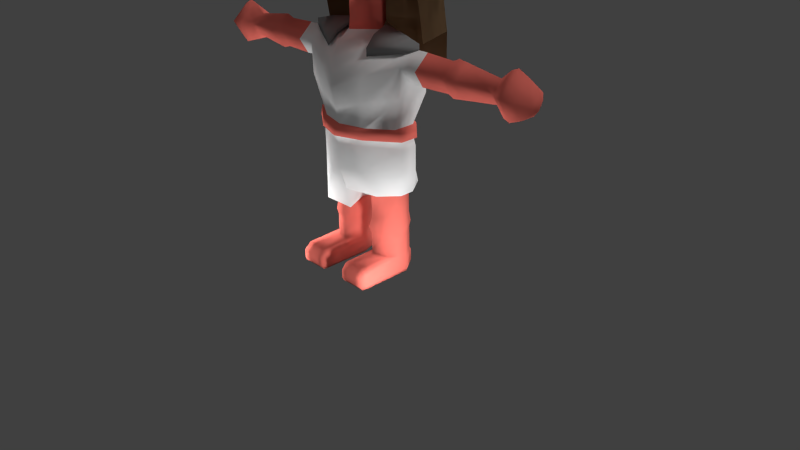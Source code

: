 # Source: Akina.blend  (saved by Blender 2.73.0; exported with 4.5.12 LTS)
import bpy
from mathutils import Matrix  # noqa: F401  (used for matrix-valued properties, if any)

bpy.ops.wm.read_factory_settings(use_empty=True)
scene = bpy.context.scene
scene.name = 'Scene'

# ---- collections
col_collection_1 = bpy.data.collections.new('Collection 1'); scene.collection.children.link(col_collection_1)

# ---- materials (node trees are filled in below, after node groups)
mat_material = bpy.data.materials.new('Material')
mat_material.alpha_threshold = 0.0
mat_material.use_transparent_shadow = False
mat_material.diffuse_color = (0.214, 0.214, 0.214, 1.0)
mat_material.roughness = 0.5
mat_material.line_color = (0.0, 0.0, 0.0, 1.0)
mat_material_002 = bpy.data.materials.new('Material.002')
mat_material_002.alpha_threshold = 0.0
mat_material_002.use_transparent_shadow = False
mat_material_002.diffuse_color = (0.1574, 0.09427, 0.04968, 1.0)
mat_material_002.roughness = 0.5
mat_material_001 = bpy.data.materials.new('Material.001')
mat_material_001.alpha_threshold = 0.0
mat_material_001.use_transparent_shadow = False
mat_material_001.diffuse_color = (0.8, 0.1648, 0.1304, 1.0)
mat_material_001.roughness = 0.5
mat_material_001.specular_intensity = 0.05858
mat_material_003 = bpy.data.materials.new('Material.003')
mat_material_003.alpha_threshold = 0.0
mat_material_003.use_transparent_shadow = False
mat_material_003.roughness = 0.5

# ---- material node trees

# ---- world
world_world = bpy.data.worlds.new('World'); scene.world = world_world
world_world.color = (0.05088, 0.05088, 0.05088)
world_world.use_sun_shadow = False
world_world.sun_shadow_jitter_overblur = 0.0
world_world.cycles.sampling_method = 'MANUAL'
world_world.cycles.sample_map_resolution = 256

# ---- cameras
cam_camera = bpy.data.cameras.new('Camera')
cam_camera.clip_end = 100.0
cam_camera.lens = 35.0
cam_camera.sensor_width = 32.0
cam_camera.sensor_height = 18.0
cam_camera.ortho_scale = 7.314
cam_camera.dof.focus_distance = 0.0
cam_camera.dof.aperture_fstop = 128.0

# ---- lights
light_lamp_008 = bpy.data.lights.new('Lamp.008', 'SUN')
light_lamp_008.transmission_factor = 0.0
light_lamp_008.cutoff_distance = 30.0
light_lamp_008.angle = 0.1993
light_lamp_008.energy = 1.0
light_lamp_008.shadow_buffer_clip_start = 1.001
light_lamp_008.shadow_soft_size = 0.1
light_lamp_008.shadow_cascade_max_distance = 1000.0
light_lamp_008.cycles.use_multiple_importance_sampling = False
light_lamp_007 = bpy.data.lights.new('Lamp.007', 'POINT')
light_lamp_007.transmission_factor = 0.0
light_lamp_007.cutoff_distance = 30.0
light_lamp_007.energy = 100.0
light_lamp_007.shadow_buffer_clip_start = 1.001
light_lamp_007.shadow_soft_size = 0.1
light_lamp_007.shadow_maximum_resolution = 0.006
light_lamp_007.use_absolute_resolution = True
light_lamp_007.cycles.use_multiple_importance_sampling = False
light_lamp_006 = bpy.data.lights.new('Lamp.006', 'POINT')
light_lamp_006.transmission_factor = 0.0
light_lamp_006.cutoff_distance = 30.0
light_lamp_006.energy = 100.0
light_lamp_006.shadow_buffer_clip_start = 1.001
light_lamp_006.shadow_soft_size = 0.1
light_lamp_006.shadow_maximum_resolution = 0.006
light_lamp_006.use_absolute_resolution = True
light_lamp_006.cycles.use_multiple_importance_sampling = False
light_lamp_005 = bpy.data.lights.new('Lamp.005', 'POINT')
light_lamp_005.transmission_factor = 0.0
light_lamp_005.cutoff_distance = 30.0
light_lamp_005.energy = 100.0
light_lamp_005.shadow_buffer_clip_start = 1.001
light_lamp_005.shadow_soft_size = 0.1
light_lamp_005.shadow_maximum_resolution = 0.006
light_lamp_005.use_absolute_resolution = True
light_lamp_005.cycles.use_multiple_importance_sampling = False
light_lamp_004 = bpy.data.lights.new('Lamp.004', 'POINT')
light_lamp_004.transmission_factor = 0.0
light_lamp_004.cutoff_distance = 30.0
light_lamp_004.energy = 100.0
light_lamp_004.shadow_buffer_clip_start = 1.001
light_lamp_004.shadow_soft_size = 0.1
light_lamp_004.shadow_maximum_resolution = 0.006
light_lamp_004.use_absolute_resolution = True
light_lamp_004.cycles.use_multiple_importance_sampling = False
light_lamp_003 = bpy.data.lights.new('Lamp.003', 'POINT')
light_lamp_003.transmission_factor = 0.0
light_lamp_003.cutoff_distance = 30.0
light_lamp_003.energy = 100.0
light_lamp_003.shadow_buffer_clip_start = 1.001
light_lamp_003.shadow_soft_size = 0.1
light_lamp_003.shadow_maximum_resolution = 0.006
light_lamp_003.use_absolute_resolution = True
light_lamp_003.cycles.use_multiple_importance_sampling = False
light_lamp_002 = bpy.data.lights.new('Lamp.002', 'POINT')
light_lamp_002.transmission_factor = 0.0
light_lamp_002.cutoff_distance = 30.0
light_lamp_002.energy = 100.0
light_lamp_002.shadow_buffer_clip_start = 1.001
light_lamp_002.shadow_soft_size = 0.1
light_lamp_002.shadow_maximum_resolution = 0.006
light_lamp_002.use_absolute_resolution = True
light_lamp_002.cycles.use_multiple_importance_sampling = False
light_lamp_001 = bpy.data.lights.new('Lamp.001', 'POINT')
light_lamp_001.transmission_factor = 0.0
light_lamp_001.cutoff_distance = 30.0
light_lamp_001.energy = 100.0
light_lamp_001.shadow_buffer_clip_start = 1.001
light_lamp_001.shadow_soft_size = 0.1
light_lamp_001.shadow_maximum_resolution = 0.006
light_lamp_001.use_absolute_resolution = True
light_lamp_001.cycles.use_multiple_importance_sampling = False
light_lamp = bpy.data.lights.new('Lamp', 'POINT')
light_lamp.transmission_factor = 0.0
light_lamp.cutoff_distance = 30.0
light_lamp.energy = 100.0
light_lamp.shadow_buffer_clip_start = 1.001
light_lamp.shadow_soft_size = 0.1
light_lamp.shadow_maximum_resolution = 0.006
light_lamp.use_absolute_resolution = True
light_lamp.cycles.use_multiple_importance_sampling = False

# ---- meshes
me_cube_002 = bpy.data.meshes.new('Cube.002')
me_cube_002.from_pydata([(0.3137, -0.004251, -1.262), (0.5858, -0.01664, -1.3), (0.8703, -0.02809, -1.375), (0.3137, -0.1849, -1.339), (0.3293, -0.313, -1.465), (0.3281, 0.2296, -1.441), (0.3137, 0.1129, -1.328), (-0.3137, -0.004251, -1.262), (-0.5858, -0.01664, -1.3), (-0.8703, -0.02809, -1.375), (-0.3137, -0.1849, -1.339), (-0.3293, -0.313, -1.465), (-0.3281, 0.2296, -1.441), (-0.3137, 0.1129, -1.328), (0.3137, -0.004251, -1.36), (0.5858, -0.01664, -1.397), (0.8703, -0.02809, -1.473), (0.3137, -0.1849, -1.436), (0.3293, -0.313, -1.562), (0.3281, 0.2296, -1.539), (0.3137, 0.1129, -1.425), (-0.3137, -0.004251, -1.36), (-0.5858, -0.01664, -1.397), (-0.8703, -0.02809, -1.473), (-0.3137, -0.1849, -1.436), (-0.3293, -0.313, -1.562), (-0.3281, 0.2296, -1.539), (-0.3137, 0.1129, -1.425)], [], [(0, 1, 6), (6, 1, 2, 5), (1, 3, 4, 2), (1, 0, 3), (7, 13, 8), (13, 12, 9, 8), (8, 9, 11, 10), (8, 10, 7), (14, 20, 15), (20, 19, 16, 15), (15, 16, 18, 17), (15, 17, 14), (21, 22, 27), (27, 22, 23, 26), (22, 24, 25, 23), (22, 21, 24), (13, 27, 26, 12), (7, 21, 27, 13), (12, 26, 23, 9), (10, 24, 21, 7), (11, 25, 24, 10), (9, 23, 25, 11), (5, 19, 20, 6), (6, 20, 14, 0), (2, 16, 19, 5), (0, 14, 17, 3), (3, 17, 18, 4), (4, 18, 16, 2)])
me_cube_002.polygons.foreach_set('use_smooth', [True] * 28)
_uv = me_cube_002.uv_layers.new(name='Mapa UV')
_uv.uv.foreach_set('vector', [0.5278, 0.6954, 0.5705, 0.7112, 0.5203, 0.717, 0.5203, 0.717, 0.5705, 0.7112, 0.5988, 0.7194, 0.5154, 0.7438, 0.591, 0.6591, 0.5393, 0.6442, 0.5361, 0.6148, 0.6191, 0.6493, 0.591, 0.6591, 0.5482, 0.6761, 0.5393, 0.6442, 0.3844, 0.6954, 0.3919, 0.717, 0.3417, 0.7112, 0.3919, 0.717, 0.3969, 0.7438, 0.3134, 0.7194, 0.3417, 0.7112, 0.3704, 0.6591, 0.3422, 0.6493, 0.4252, 0.6148, 0.422, 0.6442, 0.3704, 0.6591, 0.422, 0.6442, 0.4131, 0.6761, 0.5278, 0.6954, 0.5203, 0.717, 0.5705, 0.7112, 0.5203, 0.717, 0.5154, 0.7438, 0.5988, 0.7194, 0.5705, 0.7112, 0.591, 0.6591, 0.6191, 0.6493, 0.5361, 0.6148, 0.5393, 0.6442, 0.591, 0.6591, 0.5393, 0.6442, 0.5482, 0.6761, 0.3844, 0.6954, 0.3417, 0.7112, 0.3919, 0.717, 0.3919, 0.717, 0.3417, 0.7112, 0.3134, 0.7194, 0.3969, 0.7438, 0.3704, 0.6591, 0.422, 0.6442, 0.4252, 0.6148, 0.3422, 0.6493, 0.3704, 0.6591, 0.4131, 0.6761, 0.422, 0.6442, 0.3919, 0.717, 0.3919, 0.717, 0.3969, 0.7438, 0.3969, 0.7438, 0.3844, 0.6954, 0.3844, 0.6954, 0.3919, 0.717, 0.3919, 0.717, 0.3969, 0.7438, 0.3969, 0.7438, 0.3134, 0.7194, 0.3134, 0.7194, 0.422, 0.6442, 0.422, 0.6442, 0.4131, 0.6761, 0.4131, 0.6761, 0.4252, 0.6148, 0.4252, 0.6148, 0.422, 0.6442, 0.422, 0.6442, 0.3422, 0.6493, 0.3422, 0.6493, 0.4252, 0.6148, 0.4252, 0.6148, 0.5154, 0.7438, 0.5154, 0.7438, 0.5203, 0.717, 0.5203, 0.717, 0.5203, 0.717, 0.5203, 0.717, 0.5278, 0.6954, 0.5278, 0.6954, 0.5988, 0.7194, 0.5988, 0.7194, 0.5154, 0.7438, 0.5154, 0.7438, 0.5482, 0.6761, 0.5482, 0.6761, 0.5393, 0.6442, 0.5393, 0.6442, 0.5393, 0.6442, 0.5393, 0.6442, 0.5361, 0.6148, 0.5361, 0.6148, 0.5361, 0.6148, 0.5361, 0.6148, 0.6191, 0.6493, 0.6191, 0.6493])
me_cube_002.materials.append(mat_material)
me_cube_002.use_remesh_preserve_volume = False
me_cube_002.use_remesh_preserve_attributes = False
me_cube_002.use_mirror_x = True
me_cube_002.update()
me_cube_001 = bpy.data.meshes.new('Cube.001')
me_cube_001.from_pydata([(1.0, -2.98e-07, 0.0), (0.75, -5.96e-08, -0.75), (0.75, 0.75, 0.0), (0.75, -0.75, 0.0), (0.75, -4.023e-07, 0.75), (0.5556, 0.5556, -0.5556), (0.5556, 0.5556, 0.5556), (0.5556, -0.5556, 0.5556), (0.0, -1.788e-07, 1.0), (-1.0, -2.98e-07, 0.0), (0.0, 1.0, 0.0), (-0.75, -5.96e-08, -0.75), (0.0, 0.75, -0.75), (-0.75, 0.75, 0.0), (-0.75, -0.75, 0.0), (-0.75, -4.023e-07, 0.75), (0.0, 0.75, 0.75), (0.0, -0.75, 0.75), (-0.5556, 0.5556, -0.5556), (-0.5556, 0.5556, 0.5556), (-0.5556, -0.5556, 0.5556), (1.06, -0.008125, -0.008125), (0.7947, -0.008125, -0.7204), (0.7947, 0.7866, -0.008125), (0.7947, -0.8029, -0.008125), (0.7947, -0.008125, 0.7866), (0.5887, 0.5806, -0.7204), (0.5887, 0.5806, 0.5806), (0.5887, -0.5968, 0.5806), (-1.016e-09, -0.008125, 1.052), (-1.06, -0.008125, -0.008125), (-1.016e-09, 1.052, -0.008125), (-0.7947, -0.008125, -0.7204), (0.0, 0.7866, -0.7204), (-0.7947, 0.7866, -0.008125), (-0.7947, -0.8029, -0.008125), (-0.7947, -0.008125, 0.7866), (-1.016e-09, 0.7866, 0.7866), (-1.016e-09, -0.8029, 0.7866), (-0.5887, 0.5806, -0.7204), (-0.5887, 0.5806, 0.5806), (-0.5887, -0.5968, 0.5806), (0.4775, -0.9683, -0.2116), (0.4085, -0.7623, 0.2634), (-0.4775, -0.9683, -0.2116), (-1.016e-09, -0.9683, 0.4694), (-0.4085, -0.7623, 0.2634), (0.9651, -0.1984, -0.8249), (0.7002, -0.6126, -0.8249), (-0.9651, -0.1984, -0.8249), (-0.7002, -0.6126, -0.8249), (0.7947, 0.1038, -1.415), (0.5887, 0.6925, -1.415), (-0.7947, 0.1038, -1.415), (0.0, 0.8985, -1.415), (-0.5887, 0.6925, -1.415), (0.5887, 0.6925, -2.147), (0.0, 0.8985, -2.147), (-0.5887, 0.6925, -2.147), (1.06, -0.008125, -0.008125), (0.7947, -0.008125, -0.7204), (0.7947, -0.8029, -0.008125), (0.5887, 0.5806, -0.7204), (-1.06, -0.008125, -0.008125), (-0.7947, -0.008125, -0.7204), (0.0, 0.7866, -0.7204), (-0.7947, -0.8029, -0.008125), (-0.5887, 0.5806, -0.7204), (0.9651, -0.1984, -0.8249), (0.7002, -0.6126, -0.8249), (-0.9651, -0.1984, -0.8249), (-0.7002, -0.6126, -0.8249), (0.7947, 0.1038, -1.415), (0.5887, 0.6925, -1.415), (-0.7947, 0.1038, -1.415), (0.0, 0.8985, -1.415), (-0.5887, 0.6925, -1.415), (0.5887, 0.6925, -2.147), (0.0, 0.8985, -2.147), (-0.5887, 0.6925, -2.147)], [], [(8, 16, 6, 4), (8, 4, 7, 17), (0, 2, 5, 1), (0, 4, 6, 2), (0, 3, 7, 4), (10, 2, 6, 16), (10, 12, 5, 2), (8, 15, 19, 16), (8, 17, 20, 15), (9, 11, 18, 13), (9, 13, 19, 15), (9, 15, 20, 14), (10, 16, 19, 13), (10, 13, 18, 12), (29, 25, 27, 37), (29, 38, 28, 25), (21, 22, 26, 23), (21, 23, 27, 25), (21, 25, 28, 24), (31, 37, 27, 23), (31, 23, 26, 33), (29, 37, 40, 36), (29, 36, 41, 38), (30, 34, 39, 32), (30, 36, 40, 34), (30, 35, 41, 36), (31, 34, 40, 37), (31, 33, 39, 34), (20, 17, 38, 41), (14, 20, 41, 35), (12, 18, 39, 33), (18, 11, 32, 39), (11, 9, 30, 32), (9, 14, 35, 30), (17, 7, 28, 38), (7, 3, 24, 28), (5, 12, 33, 26), (1, 5, 26, 22), (0, 1, 22, 21), (3, 0, 21, 24), (41, 46, 45, 38), (35, 44, 46, 41), (38, 45, 43, 28), (28, 43, 42, 24), (30, 35, 50, 49), (24, 21, 47, 48), (33, 39, 55, 54), (39, 32, 53, 55), (26, 33, 54, 52), (22, 26, 52, 51), (54, 55, 58, 57), (52, 54, 57, 56), (63, 70, 71, 66), (61, 69, 68, 59), (65, 75, 76, 67), (67, 76, 74, 64), (62, 73, 75, 65), (60, 72, 73, 62), (75, 78, 79, 76), (73, 77, 78, 75)])
me_cube_001.polygons.foreach_set('use_smooth', [True] * 60)
me_cube_001.polygons.foreach_set('material_index', [1, 1, 1, 1, 1, 1, 1, 1, 1, 1, 1, 1, 1, 1, 1, 1, 1, 1, 1, 1, 1, 1, 1, 1, 1, 1, 1, 1, 1, 1, 1, 1, 1, 1, 1, 1, 1, 1, 1, 1, 1, 1, 1, 1, 1, 1, 1, 1, 1, 1, 1, 1, 1, 1, 1, 1, 1, 1, 1, 1])
_uv = me_cube_001.uv_layers.new(name='Mapa UV')
_uv.uv.foreach_set('vector', [0.2813, 0.7875, 0.2813, 0.7173, 0.3344, 0.7173, 0.3589, 0.7718, 0.2813, 0.7875, 0.3589, 0.7718, 0.3847, 0.8605, 0.2813, 0.8969, 0.4574, 0.7173, 0.3589, 0.6627, 0.3847, 0.5741, 0.4947, 0.5816, 0.4574, 0.7173, 0.3589, 0.7718, 0.3344, 0.7173, 0.3589, 0.6627, 0.4574, 0.7173, 0.4947, 0.8529, 0.3847, 0.8605, 0.3589, 0.7718, 0.2813, 0.6471, 0.3589, 0.6627, 0.3344, 0.7173, 0.2813, 0.7173, 0.2813, 0.6471, 0.2813, 0.5376, 0.3847, 0.5741, 0.3589, 0.6627, 0.2813, 0.7875, 0.2036, 0.7718, 0.2281, 0.7173, 0.2813, 0.7173, 0.2813, 0.7875, 0.2813, 0.8969, 0.1778, 0.8605, 0.2036, 0.7718, 0.1051, 0.7173, 0.0678, 0.5816, 0.1778, 0.5741, 0.2036, 0.6627, 0.1051, 0.7173, 0.2036, 0.6627, 0.2281, 0.7173, 0.2036, 0.7718, 0.1051, 0.7173, 0.2036, 0.7718, 0.1778, 0.8605, 0.0678, 0.8529, 0.2813, 0.6471, 0.2813, 0.7173, 0.2281, 0.7173, 0.2036, 0.6627, 0.2813, 0.6471, 0.2036, 0.6627, 0.1778, 0.5741, 0.2813, 0.5376, 0.2986, 0.1542, 0.4066, 0.1799, 0.3693, 0.2548, 0.2956, 0.2521, 0.2986, 0.1542, 0.3034, 0.0002371, 0.4476, 0.0564, 0.4066, 0.1799, 0.5423, 0.2627, 0.5703, 0.4392, 0.4291, 0.4787, 0.3995, 0.3324, 0.5423, 0.2627, 0.3995, 0.3324, 0.3693, 0.2548, 0.4066, 0.1799, 0.5423, 0.2627, 0.4066, 0.1799, 0.4476, 0.0564, 0.6026, 0.07331, 0.2927, 0.3472, 0.2956, 0.2521, 0.3693, 0.2548, 0.3995, 0.3324, 0.2927, 0.3472, 0.3995, 0.3324, 0.4291, 0.4787, 0.2886, 0.4803, 0.2986, 0.1542, 0.2956, 0.2521, 0.2219, 0.2503, 0.1893, 0.1733, 0.2986, 0.1542, 0.1893, 0.1733, 0.1559, 0.04742, 0.3034, 0.0002371, 0.0488, 0.2475, 0.187, 0.3259, 0.1484, 0.4701, 0.009938, 0.4219, 0.0488, 0.2475, 0.1893, 0.1733, 0.2219, 0.2503, 0.187, 0.3259, 0.0488, 0.2475, 0.0002371, 0.05475, 0.1559, 0.04742, 0.1893, 0.1733, 0.2927, 0.3472, 0.187, 0.3259, 0.2219, 0.2503, 0.2956, 0.2521, 0.2927, 0.3472, 0.2886, 0.4803, 0.1484, 0.4701, 0.187, 0.3259, 0.7041, 0.06027, 0.8014, 0.1075, 0.8014, 0.1187, 0.6983, 0.06867, 0.6142, 0.0002371, 0.7041, 0.06027, 0.6983, 0.06867, 0.6031, 0.005055, 0.7734, 0.9253, 0.6766, 0.9735, 0.6683, 0.945, 0.7734, 0.9171, 0.6766, 0.9735, 0.5686, 0.9789, 0.5627, 0.9715, 0.6683, 0.945, 0.0002371, 0.4302, 0.03452, 0.2475, 0.0488, 0.2475, 0.009938, 0.4219, 0.7472, 0.4219, 0.6093, 0.4219, 0.6031, 0.4115, 0.7492, 0.4115, 0.8014, 0.1075, 0.8987, 0.06027, 0.9045, 0.06867, 0.8014, 0.1187, 0.8987, 0.06027, 0.9886, 0.0002372, 0.9998, 0.005055, 0.9045, 0.06867, 0.8702, 0.9735, 0.7734, 0.9253, 0.7734, 0.9171, 0.8785, 0.945, 0.9781, 0.9789, 0.8702, 0.9735, 0.8785, 0.945, 0.984, 0.9715, 0.5565, 0.2636, 0.5795, 0.448, 0.5703, 0.4392, 0.5423, 0.2627, 0.6093, 0.4224, 0.7472, 0.4224, 0.7492, 0.4328, 0.6031, 0.4328, 0.6065, 0.763, 0.6341, 0.8272, 0.7203, 0.812, 0.7203, 0.7496, 0.5627, 0.8689, 0.6164, 0.9166, 0.6341, 0.8272, 0.6065, 0.763, 0.7203, 0.7496, 0.7203, 0.812, 0.8065, 0.8272, 0.8341, 0.763, 0.8341, 0.763, 0.8065, 0.8272, 0.8241, 0.9166, 0.8778, 0.8689, 0.7492, 0.2644, 0.6031, 0.2644, 0.6268, 0.1191, 0.7125, 0.1219, 0.7483, 0.2649, 0.7483, 0.411, 0.6058, 0.3743, 0.6031, 0.2886, 0.7798, 0.729, 0.6708, 0.7336, 0.672, 0.6105, 0.7799, 0.6074, 0.6708, 0.7336, 0.5627, 0.749, 0.564, 0.6259, 0.672, 0.6105, 0.8888, 0.7337, 0.7798, 0.729, 0.7799, 0.6074, 0.8876, 0.6107, 0.9968, 0.7491, 0.8888, 0.7337, 0.8876, 0.6107, 0.9956, 0.626, 0.7799, 0.6074, 0.672, 0.6105, 0.6699, 0.4826, 0.7789, 0.4808, 0.8876, 0.6107, 0.7799, 0.6074, 0.7789, 0.4808, 0.8893, 0.4814, 0.7492, 0.2644, 0.7125, 0.1219, 0.6268, 0.1191, 0.6031, 0.2644, 0.7483, 0.2649, 0.6031, 0.2886, 0.6058, 0.3743, 0.7483, 0.411, 0.7798, 0.729, 0.7799, 0.6074, 0.672, 0.6105, 0.6708, 0.7336, 0.6708, 0.7336, 0.672, 0.6105, 0.564, 0.6259, 0.5627, 0.749, 0.8888, 0.7337, 0.8876, 0.6107, 0.7799, 0.6074, 0.7798, 0.729, 0.9968, 0.7491, 0.9956, 0.626, 0.8876, 0.6107, 0.8888, 0.7337, 0.7799, 0.6074, 0.7789, 0.4808, 0.6699, 0.4826, 0.672, 0.6105, 0.8876, 0.6107, 0.8893, 0.4814, 0.7789, 0.4808, 0.7799, 0.6074])
me_cube_001.materials.append(mat_material)
me_cube_001.materials.append(mat_material_002)
me_cube_001.use_remesh_preserve_volume = False
me_cube_001.use_remesh_preserve_attributes = False
me_cube_001.use_mirror_x = True
me_cube_001.update()
me_cube = bpy.data.meshes.new('Cube')
me_cube.from_pydata([(1.0, -2.98e-07, 0.0), (0.75, -5.96e-08, -0.75), (0.75, 0.75, 0.0), (0.75, -0.75, 0.0), (0.75, -4.023e-07, 0.75), (0.5556, 0.5556, -0.5556), (0.5556, -0.5556, -0.5556), (0.5556, 0.5556, 0.5556), (0.5556, -0.5556, 0.5556), (0.247, 6.033e-08, -0.9177), (0.247, 6.033e-08, -1.09), (0.247, 6.033e-08, -1.18), (0.247, 6.033e-08, -1.329), (0.3137, -0.004251, -1.394), (0.5858, -0.01664, -1.432), (0.7674, -0.02809, -1.444), (0.7674, -0.2226, -1.62), (0.7674, 0.1768, -1.62), (0.8829, -0.2226, -1.62), (0.7674, 0.1768, -1.982), (0.6243, -0.07688, -2.38), (0.6207, 0.1126, -2.38), (0.6241, -0.1728, -2.38), (0.7557, -0.2247, -1.987), (0.6243, 0.01106, -2.38), (0.8829, -0.02809, -1.444), (0.766, -0.1113, -1.792), (0.7925, 0.06588, -1.813), (0.8829, 0.1768, -1.62), (0.8838, -0.1011, -1.805), (0.8829, 0.06588, -1.812), (0.9989, -0.2226, -1.62), (0.9989, -0.02809, -1.444), (0.9989, 0.1768, -1.62), (0.9989, -0.104, -1.812), (0.9989, 0.06588, -1.812), (1.38, -0.2088, -1.623), (1.38, -0.0277, -1.459), (1.38, 0.1631, -1.623), (1.38, -0.09839, -1.802), (1.38, 0.05981, -1.802), (1.464, -0.2453, -1.615), (1.464, -0.02874, -1.42), (1.464, 0.1994, -1.615), (1.464, -0.1133, -1.83), (1.464, 0.07589, -1.83), (1.565, -0.2307, -1.618), (1.565, -0.02832, -1.435), (1.565, 0.1848, -1.618), (1.565, -0.1073, -1.819), (1.565, 0.06944, -1.819), (2.033, -0.1646, -1.632), (2.033, -0.02644, -1.507), (2.033, 0.1191, -1.632), (2.033, -0.08038, -1.769), (2.033, 0.04032, -1.769), (0.3137, -0.1849, -1.471), (0.3344, -0.4092, -1.788), (0.3259, -0.4309, -2.09), (0.3293, -0.313, -1.597), (0.3415, -0.3792, -2.38), (0.3374, 0.3117, -2.092), (0.3318, 0.3113, -1.771), (0.3281, 0.2296, -1.573), (0.3415, 0.2758, -2.38), (0.3137, 0.1129, -1.46), (0.6386, -0.1481, -2.508), (0.6387, 0.06378, -2.508), (0.3129, -0.386, -2.508), (0.3129, 0.3688, -2.508), (0.6937, -0.1377, -2.612), (0.6939, 0.08434, -2.612), (0.2957, -0.3868, -2.612), (0.2957, 0.4039, -2.612), (0.6937, -0.1377, -2.924), (0.6939, 0.08434, -2.924), (0.2957, -0.3868, -2.924), (0.2957, 0.4039, -2.924), (0.6506, -0.1165, -3.21), (0.6508, 0.07496, -3.21), (0.4605, -0.3313, -3.21), (0.4605, 0.3505, -3.21), (0.009969, 0.4166, -3.21), (0.261, -0.238, -3.21), (0.5525, -0.06, -3.21), (0.5526, 0.04924, -3.21), (0.4441, -0.1826, -3.21), (0.4441, 0.2065, -3.21), (0.261, 0.2442, -3.21), (0.261, -0.238, -3.581), (0.5525, -0.06, -3.581), (0.5526, 0.04924, -3.581), (0.4441, -0.1826, -3.581), (0.4441, 0.2065, -3.581), (0.261, 0.2442, -3.581), (0.1813, 0.009641, -3.581), (0.2395, -0.2718, -3.708), (0.57, -0.07004, -3.708), (0.5701, 0.05381, -3.708), (0.447, -0.209, -3.708), (0.447, 0.2321, -3.708), (0.2395, 0.2749, -3.708), (0.1491, 0.008916, -3.708), (0.2579, -0.2429, -3.784), (0.5551, -0.06145, -3.784), (0.5552, 0.0499, -3.784), (0.4445, -0.1864, -3.784), (0.4445, 0.2102, -3.784), (0.2579, 0.2486, -3.784), (0.1767, 0.009536, -3.784), (0.2579, -0.2429, -4.073), (0.5551, -0.06145, -4.073), (0.5552, 0.0499, -4.073), (0.4445, -0.1864, -4.073), (0.4445, 0.2102, -4.073), (0.2579, 0.2486, -4.073), (0.1767, 0.009536, -4.073), (2.162, -0.277, -1.619), (2.162, -0.02964, -1.396), (2.162, 0.2309, -1.619), (2.162, -0.1262, -1.865), (2.162, 0.08987, -1.865), (2.25, -0.3127, -1.612), (2.25, -0.03065, -1.358), (2.25, 0.2664, -1.612), (2.25, -0.1407, -1.891), (2.25, 0.1056, -1.891), (2.38, -0.2504, -1.625), (2.38, -0.02888, -1.425), (2.38, 0.2044, -1.625), (2.38, -0.1153, -1.845), (2.38, 0.07813, -1.845), (2.484, -0.1198, -1.652), (2.484, -0.02517, -1.567), (2.484, 0.0745, -1.652), (2.484, -0.0621, -1.746), (2.484, 0.02055, -1.746), (0.5635, -0.05751, -4.116), (0.5636, 0.0622, -4.116), (0.4446, 0.2345, -4.116), (0.2441, 0.2758, -4.116), (0.1567, 0.0188, -4.116), (0.5635, -0.05751, -4.272), (0.5636, 0.0622, -4.272), (0.4446, 0.2345, -4.272), (0.2441, 0.2758, -4.272), (0.1567, 0.0188, -4.272), (0.5487, -0.05343, -4.318), (0.5488, 0.05164, -4.318), (0.4444, 0.2029, -4.318), (0.2683, 0.2392, -4.318), (0.1916, 0.01355, -4.318), (0.2699, -0.5979, -4.073), (0.4342, -0.5979, -4.073), (0.2699, -0.6891, -4.151), (0.4342, -0.6891, -4.151), (0.2699, -0.6891, -4.272), (0.5316, -0.6891, -4.272), (0.4342, -0.6891, -4.272), (0.2699, -0.6572, -4.318), (0.4342, -0.6572, -4.318), (0.5635, -0.5979, -4.116), (0.5635, -0.5979, -4.272), (0.5487, -0.5979, -4.318), (0.5316, -0.5979, -4.073), (0.5316, -0.6891, -4.151), (0.5316, -0.6572, -4.318), (0.1567, -0.5979, -4.116), (0.1567, -0.5979, -4.272), (0.1916, -0.5979, -4.318), (0.1984, -0.5979, -4.073), (0.1984, -0.6891, -4.151), (0.1984, -0.6891, -4.272), (0.1984, -0.6572, -4.318), (0.0, -0.2567, -1.087), (0.0, -1.788e-07, 1.0), (-1.0, -2.98e-07, 0.0), (0.0, -1.0, 0.0), (0.0, 1.0, 0.0), (-0.75, -5.96e-08, -0.75), (0.0, 0.75, -0.75), (-0.75, 0.75, 0.0), (0.0, -0.75, -0.75), (-0.75, -0.75, 0.0), (-0.75, -4.023e-07, 0.75), (0.0, 0.75, 0.75), (0.0, -0.75, 0.75), (-0.5556, 0.5556, -0.5556), (-0.5556, -0.5556, -0.5556), (-0.5556, 0.5556, 0.5556), (-0.5556, -0.5556, 0.5556), (0.0, -0.2567, -0.9144), (-0.247, 6.033e-08, -0.9177), (0.0, 0.2883, -0.9039), (-0.247, 6.033e-08, -1.09), (0.0, 0.2883, -1.076), (0.0, -0.2567, -1.177), (-0.247, 6.033e-08, -1.18), (0.0, 0.2883, -1.166), (0.0, -0.2732, -1.319), (-0.247, 6.033e-08, -1.329), (0.0, 0.2883, -1.316), (0.0, -0.4302, -1.425), (-0.3137, -0.004251, -1.394), (0.0, 0.4214, -1.425), (0.0, -0.522, -1.584), (-0.5858, -0.01664, -1.432), (0.0, 0.4794, -1.569), (0.0, -0.5533, -1.768), (-0.7674, -0.02809, -1.444), (0.0, 0.4852, -1.758), (0.0, -0.5642, -1.948), (-0.7674, -0.2226, -1.62), (-0.7674, 0.1768, -1.62), (0.0, 0.4617, -1.97), (0.0, -0.5157, -2.191), (-0.8829, -0.2226, -1.62), (-0.7674, 0.1768, -1.982), (0.0, 0.4103, -2.176), (-1.353e-09, -0.4725, -2.38), (-0.6243, -0.07688, -2.38), (-0.6207, 0.1126, -2.38), (-1.353e-09, 0.3393, -2.38), (-0.6241, -0.1728, -2.38), (-0.7557, -0.2247, -1.987), (-0.6243, 0.01106, -2.38), (-0.8829, -0.02809, -1.444), (-0.766, -0.1113, -1.792), (-0.7925, 0.06588, -1.813), (-0.8829, 0.1768, -1.62), (-0.8838, -0.1011, -1.805), (-0.8829, 0.06588, -1.812), (-0.9989, -0.2226, -1.62), (-0.9989, -0.02809, -1.444), (-0.9989, 0.1768, -1.62), (-0.9989, -0.104, -1.812), (-0.9989, 0.06588, -1.812), (-1.38, -0.2088, -1.623), (-1.38, -0.0277, -1.459), (-1.38, 0.1631, -1.623), (-1.38, -0.09839, -1.802), (-1.38, 0.05981, -1.802), (-1.464, -0.2453, -1.615), (-1.464, -0.02874, -1.42), (-1.464, 0.1994, -1.615), (-1.464, -0.1133, -1.83), (-1.464, 0.07589, -1.83), (-1.565, -0.2307, -1.618), (-1.565, -0.02832, -1.435), (-1.565, 0.1848, -1.618), (-1.565, -0.1073, -1.819), (-1.565, 0.06944, -1.819), (-2.033, -0.1646, -1.632), (-2.033, -0.02644, -1.507), (-2.033, 0.1191, -1.632), (-2.033, -0.08038, -1.769), (-2.033, 0.04032, -1.769), (-0.3137, -0.1849, -1.471), (-0.3344, -0.4092, -1.788), (-0.3259, -0.4309, -2.09), (-0.3293, -0.313, -1.597), (-0.3415, -0.3792, -2.38), (-0.3374, 0.3117, -2.092), (-0.3318, 0.3113, -1.771), (-0.3281, 0.2296, -1.573), (-0.3415, 0.2758, -2.38), (-0.3137, 0.1129, -1.46), (0.0, -0.4935, -2.508), (0.0, 0.442, -2.508), (-0.6386, -0.1481, -2.508), (-0.6387, 0.06378, -2.508), (-0.3129, -0.386, -2.508), (-0.3129, 0.3688, -2.508), (0.0, -0.4994, -2.612), (0.0, 0.4806, -2.612), (-0.6937, -0.1377, -2.612), (-0.6939, 0.08434, -2.612), (-0.2957, -0.3868, -2.612), (-0.2957, 0.4039, -2.612), (0.0, -0.4994, -2.924), (-0.6937, -0.1377, -3.078), (-0.6939, 0.08434, -3.078), (-0.2957, -0.3868, -3.078), (-0.2957, 0.4039, -3.078), (-0.02974, -0.3263, -3.514), (0.0, 0.4806, -2.924), (-0.6506, -0.1165, -3.514), (-0.6508, 0.07496, -3.514), (-0.4605, -0.3313, -3.514), (-0.4605, 0.2836, -3.514), (-0.07003, 0.2697, -3.514), (-0.261, -0.238, -3.514), (-0.5525, -0.06, -3.514), (-0.5526, 0.04924, -3.514), (-0.4441, -0.1826, -3.514), (-0.4441, 0.2065, -3.514), (-0.261, 0.2442, -3.514), (-0.261, -0.238, -3.581), (-0.5525, -0.06, -3.581), (-0.5526, 0.04924, -3.581), (-0.4441, -0.1826, -3.581), (-0.4441, 0.2065, -3.581), (-0.261, 0.2442, -3.581), (-0.1813, 0.009641, -3.581), (-0.2395, -0.2718, -3.708), (-0.57, -0.07004, -3.708), (-0.5701, 0.05381, -3.708), (-0.447, -0.209, -3.708), (-0.447, 0.2321, -3.708), (-0.2395, 0.2749, -3.708), (-0.1491, 0.008916, -3.708), (-0.2579, -0.2429, -3.784), (-0.5551, -0.06145, -3.784), (-0.5552, 0.0499, -3.784), (-0.4445, -0.1864, -3.784), (-0.4445, 0.2102, -3.784), (-0.2579, 0.2486, -3.784), (-0.1767, 0.009536, -3.784), (-0.2579, -0.2429, -4.073), (-0.5551, -0.06145, -4.073), (-0.5552, 0.0499, -4.073), (-0.4445, -0.1864, -4.073), (-0.4445, 0.2102, -4.073), (-0.2579, 0.2486, -4.073), (-0.1767, 0.009536, -4.073), (-2.162, -0.277, -1.619), (-2.162, -0.02964, -1.396), (-2.162, 0.2309, -1.619), (-2.162, -0.1262, -1.865), (-2.162, 0.08987, -1.865), (-2.25, -0.3127, -1.612), (-2.25, -0.03065, -1.358), (-2.25, 0.2664, -1.612), (-2.25, -0.1407, -1.891), (-2.25, 0.1056, -1.891), (-2.38, -0.2504, -1.625), (-2.38, -0.02888, -1.425), (-2.38, 0.2044, -1.625), (-2.38, -0.1153, -1.845), (-2.38, 0.07813, -1.845), (-2.484, -0.1198, -1.652), (-2.484, -0.02517, -1.567), (-2.484, 0.0745, -1.652), (-2.484, -0.0621, -1.746), (-2.484, 0.02055, -1.746), (-0.5635, -0.05751, -4.116), (-0.5636, 0.0622, -4.116), (-0.4446, 0.2345, -4.116), (-0.2441, 0.2758, -4.116), (-0.1567, 0.0188, -4.116), (-0.5635, -0.05751, -4.272), (-0.5636, 0.0622, -4.272), (-0.4446, 0.2345, -4.272), (-0.2441, 0.2758, -4.272), (-0.1567, 0.0188, -4.272), (-0.5488, 0.001395, -4.318), (-0.5487, -0.05343, -4.318), (-0.5488, 0.05164, -4.318), (-0.4444, 0.2029, -4.318), (-0.2683, 0.2392, -4.318), (-0.1916, 0.01355, -4.318), (-0.2699, -0.5979, -4.073), (-0.4342, -0.5979, -4.073), (-0.2699, -0.6891, -4.151), (-0.4342, -0.6891, -4.151), (-0.2699, -0.6891, -4.272), (-0.5316, -0.6891, -4.272), (-0.4342, -0.6891, -4.272), (-0.2699, -0.6572, -4.318), (-0.4342, -0.6572, -4.318), (-0.5635, -0.5979, -4.116), (-0.5635, -0.5979, -4.272), (-0.5487, -0.5979, -4.318), (-0.5316, -0.5979, -4.073), (-0.5316, -0.6891, -4.151), (-0.5316, -0.6572, -4.318), (-0.1567, -0.5979, -4.116), (-0.1567, -0.5979, -4.272), (-0.1916, -0.5979, -4.318), (-0.1984, -0.5979, -4.073), (-0.1984, -0.6891, -4.151), (-0.1984, -0.6891, -4.272), (-0.1984, -0.6572, -4.318), (0.6726, -0.0805, -2.38), (0.6687, 0.1236, -2.38), (0.6724, -0.1839, -2.38), (0.6726, 0.01425, -2.38), (0.3679, -0.4063, -2.38), (0.3679, 0.2995, -2.38), (0.7244, -0.1633, -2.508), (0.7246, 0.0771, -2.508), (0.355, -0.4331, -2.508), (0.355, 0.4232, -2.508), (-2.672e-09, -0.5068, -2.38), (-0.6726, -0.0805, -2.38), (-0.6687, 0.1236, -2.38), (-2.672e-09, 0.3679, -2.38), (-0.6724, -0.1839, -2.38), (-0.6726, 0.01425, -2.38), (-0.3679, -0.4063, -2.38), (-0.3679, 0.2995, -2.38), (-2.672e-09, -0.5551, -2.508), (-2.672e-09, 0.5062, -2.508), (-0.7244, -0.1633, -2.508), (-0.7246, 0.0771, -2.508), (-0.355, -0.4331, -2.508), (-0.355, 0.4232, -2.508), (-0.1843, 0.009641, -3.514), (0.0292, -0.4284, -3.21), (0.1813, 0.009641, -3.21), (0.0, 0.04518, -3.078)], [], [(9, 191, 174, 10), (193, 9, 10, 195), (175, 4, 7, 185), (175, 186, 8, 4), (0, 1, 5, 2), (0, 2, 7, 4), (0, 4, 8, 3), (0, 3, 6, 1), (177, 182, 6, 3), (177, 3, 8, 186), (178, 185, 7, 2), (178, 2, 5, 180), (193, 180, 5, 1, 9), (9, 1, 6, 182, 191), (195, 10, 11, 198), (10, 174, 196, 11), (198, 11, 12, 201), (11, 196, 199, 12), (201, 12, 13, 204), (12, 199, 202, 13), (13, 14, 65), (13, 202, 205, 56), (65, 14, 15, 63), (56, 205, 208, 59), (59, 208, 211, 57), (63, 15, 17, 62), (62, 17, 19, 61), (26, 27, 30, 29), (61, 19, 21, 64), (23, 26, 16), (57, 211, 215, 58), (58, 215, 219, 60), (19, 17, 27), (27, 26, 20, 24), (26, 23, 22, 20), (19, 27, 24, 21), (27, 17, 28, 30), (16, 26, 29, 18), (17, 15, 25, 28), (15, 16, 18, 25), (25, 18, 31, 32), (28, 25, 32, 33), (18, 29, 34, 31), (30, 28, 33, 35), (29, 30, 35, 34), (32, 31, 36, 37), (33, 32, 37, 38), (31, 34, 39, 36), (35, 33, 38, 40), (34, 35, 40, 39), (37, 36, 41, 42), (38, 37, 42, 43), (36, 39, 44, 41), (40, 38, 43, 45), (39, 40, 45, 44), (42, 41, 46, 47), (43, 42, 47, 48), (41, 44, 49, 46), (45, 43, 48, 50), (44, 45, 50, 49), (47, 46, 51, 52), (48, 47, 52, 53), (46, 49, 54, 51), (50, 48, 53, 55), (49, 50, 55, 54), (14, 56, 59, 15), (16, 57, 58, 23), (15, 59, 57, 16), (23, 58, 60, 22), (14, 13, 56), (204, 13, 65, 207), (218, 61, 64, 222), (210, 63, 62, 214), (207, 65, 63, 210), (214, 62, 61, 218), (67, 71, 73, 69), (21, 24, 386, 384), (270, 269, 403, 404), (271, 267, 401, 405), (66, 67, 390, 389), (71, 75, 77, 73), (68, 267, 273, 72), (66, 68, 72, 70), (71, 70, 74, 75), (268, 69, 73, 274), (75, 79, 81, 77), (72, 273, 279, 76), (70, 72, 76, 74), (75, 74, 78, 79), (79, 85, 87, 81), (410, 82, 409), (74, 76, 80, 78), (79, 78, 84, 85), (274, 73, 77, 285), (285, 77, 81, 82), (82, 81, 87, 88), (85, 91, 93, 87), (285, 82, 410), (78, 80, 86, 84), (85, 84, 90, 91), (88, 87, 93, 94), (410, 409, 408), (91, 98, 100, 93), (86, 83, 89, 92), (84, 86, 92, 90), (91, 90, 97, 98), (82, 88, 409), (94, 93, 100, 101), (95, 94, 101, 102), (98, 105, 107, 100), (92, 89, 96, 99), (90, 92, 99, 97), (98, 97, 104, 105), (89, 95, 102, 96), (101, 100, 107, 108), (102, 101, 108, 109), (105, 112, 114, 107), (99, 96, 103, 106), (97, 99, 106, 104), (138, 137, 142, 143), (96, 102, 109, 103), (108, 107, 114, 115), (109, 108, 115, 116), (112, 138, 139, 114), (106, 103, 110, 113), (104, 106, 113, 111), (112, 111, 137, 138), (103, 109, 116, 110), (52, 51, 117, 118), (53, 52, 118, 119), (51, 54, 120, 117), (55, 53, 119, 121), (54, 55, 121, 120), (118, 117, 122, 123), (119, 118, 123, 124), (117, 120, 125, 122), (121, 119, 124, 126), (120, 121, 126, 125), (123, 122, 127, 128), (124, 123, 128, 129), (122, 125, 130, 127), (126, 124, 129, 131), (125, 126, 131, 130), (128, 127, 132, 133), (129, 128, 133, 134), (127, 130, 135, 132), (131, 129, 134, 136), (130, 131, 136, 135), (136, 134, 133, 132, 135), (115, 114, 139, 140), (116, 115, 140, 141), (138, 143, 144, 139), (267, 68, 391, 401), (223, 220, 394, 397), (140, 139, 144, 145), (141, 140, 145, 146), (143, 148, 149, 144), (143, 142, 147, 148), (24, 20, 383, 386), (145, 144, 149, 150), (146, 145, 150, 151), (149, 148, 147, 150), (105, 104, 111, 112), (268, 272, 406, 402), (113, 110, 152, 153), (163, 166, 160, 159, 173, 169), (166, 163, 162, 157), (153, 152, 154, 155), (169, 151, 147, 163), (172, 168, 169, 173), (155, 154, 156, 158), (171, 167, 168, 172), (170, 116, 141, 167), (158, 156, 159, 160), (170, 167, 171), (147, 142, 162, 163), (142, 137, 161, 162), (146, 151, 169, 168), (141, 146, 168, 167), (111, 113, 153, 164), (110, 116, 170, 152), (164, 153, 155, 165), (152, 170, 171, 154), (165, 155, 158, 157), (154, 171, 172, 156), (157, 158, 160, 166), (156, 172, 173, 159), (165, 161, 164), (165, 157, 162, 161), (161, 137, 111, 164), (151, 150, 147), (20, 22, 385, 383), (261, 223, 397, 399), (192, 194, 174, 191), (193, 195, 194, 192), (175, 185, 189, 184), (175, 184, 190, 186), (176, 181, 187, 179), (176, 184, 189, 181), (176, 183, 190, 184), (176, 179, 188, 183), (177, 183, 188, 182), (177, 186, 190, 183), (178, 181, 189, 185), (178, 180, 187, 181), (193, 192, 179, 187, 180), (192, 191, 182, 188, 179), (195, 198, 197, 194), (194, 197, 196, 174), (198, 201, 200, 197), (197, 200, 199, 196), (201, 204, 203, 200), (200, 203, 202, 199), (203, 266, 206), (203, 257, 205, 202), (266, 264, 209, 206), (257, 260, 208, 205), (260, 258, 211, 208), (264, 263, 213, 209), (263, 262, 217, 213), (227, 230, 231, 228), (262, 265, 221, 217), (224, 212, 227), (258, 259, 215, 211), (259, 261, 219, 215), (217, 228, 213), (228, 225, 220, 227), (227, 220, 223, 224), (217, 221, 225, 228), (228, 231, 229, 213), (212, 216, 230, 227), (213, 229, 226, 209), (209, 226, 216, 212), (226, 233, 232, 216), (229, 234, 233, 226), (216, 232, 235, 230), (231, 236, 234, 229), (230, 235, 236, 231), (233, 238, 237, 232), (234, 239, 238, 233), (232, 237, 240, 235), (236, 241, 239, 234), (235, 240, 241, 236), (238, 243, 242, 237), (239, 244, 243, 238), (237, 242, 245, 240), (241, 246, 244, 239), (240, 245, 246, 241), (243, 248, 247, 242), (244, 249, 248, 243), (242, 247, 250, 245), (246, 251, 249, 244), (245, 250, 251, 246), (248, 253, 252, 247), (249, 254, 253, 248), (247, 252, 255, 250), (251, 256, 254, 249), (250, 255, 256, 251), (206, 209, 260, 257), (212, 224, 259, 258), (209, 212, 258, 260), (224, 223, 261, 259), (206, 257, 203), (204, 207, 266, 203), (218, 222, 265, 262), (210, 214, 263, 264), (207, 210, 264, 266), (214, 218, 262, 263), (276, 270, 272, 278), (269, 271, 405, 403), (69, 268, 402, 392), (270, 276, 275, 269), (221, 265, 400, 395), (281, 276, 278, 283), (271, 277, 273, 267), (269, 275, 277, 271), (276, 281, 280, 275), (268, 274, 278, 272), (287, 281, 283, 289), (277, 282, 279, 273), (275, 280, 282, 277), (281, 287, 286, 280), (293, 287, 289, 295), (282, 288, 284, 279), (280, 286, 288, 282), (287, 293, 292, 286), (274, 285, 283, 278), (285, 290, 289, 283), (290, 296, 295, 289), (299, 293, 295, 301), (288, 294, 291, 284), (286, 292, 294, 288), (293, 299, 298, 292), (296, 302, 301, 295), (80, 408, 83, 86), (306, 299, 301, 308), (294, 300, 297, 291), (292, 298, 300, 294), (299, 306, 305, 298), (76, 279, 408, 80), (302, 309, 308, 301), (303, 310, 309, 302), (313, 306, 308, 315), (300, 307, 304, 297), (298, 305, 307, 300), (306, 313, 312, 305), (297, 304, 310, 303), (309, 316, 315, 308), (310, 317, 316, 309), (320, 313, 315, 322), (307, 314, 311, 304), (305, 312, 314, 307), (313, 320, 319, 312), (304, 311, 317, 310), (316, 323, 322, 315), (317, 324, 323, 316), (346, 320, 322, 347), (314, 321, 318, 311), (312, 319, 321, 314), (320, 346, 345, 319), (311, 318, 324, 317), (253, 326, 325, 252), (254, 327, 326, 253), (252, 325, 328, 255), (256, 329, 327, 254), (255, 328, 329, 256), (326, 331, 330, 325), (327, 332, 331, 326), (325, 330, 333, 328), (329, 334, 332, 327), (328, 333, 334, 329), (331, 336, 335, 330), (332, 337, 336, 331), (330, 335, 338, 333), (334, 339, 337, 332), (333, 338, 339, 334), (336, 341, 340, 335), (337, 342, 341, 336), (335, 340, 343, 338), (339, 344, 342, 337), (338, 343, 344, 339), (344, 343, 340, 341, 342), (323, 348, 347, 322), (324, 349, 348, 323), (351, 346, 347, 352), (346, 351, 350, 345), (272, 270, 404, 406), (348, 353, 352, 347), (349, 354, 353, 348), (357, 351, 352, 358), (351, 357, 355, 356, 350), (265, 222, 396, 400), (353, 359, 358, 352), (354, 360, 359, 353), (68, 66, 389, 391), (22, 60, 387, 385), (219, 261, 399, 393), (321, 362, 361, 318), (372, 378, 382, 368, 369, 375), (375, 366, 371, 372), (362, 364, 363, 361), (378, 372, 356, 360), (381, 382, 378, 377), (364, 367, 365, 363), (380, 381, 377, 376), (379, 376, 349, 324), (367, 369, 368, 365), (379, 380, 376), (356, 372, 371, 350), (350, 371, 370, 345), (354, 377, 378, 360), (349, 376, 377, 354), (319, 373, 362, 321), (318, 361, 379, 324), (373, 374, 364, 362), (361, 363, 380, 379), (374, 366, 367, 364), (363, 365, 381, 380), (366, 375, 369, 367), (365, 368, 382, 381), (374, 373, 370), (374, 370, 371, 366), (370, 373, 319, 345), (360, 356, 359), (359, 356, 355, 358), (355, 357, 358), (67, 66, 70, 71), (387, 393, 401, 391), (385, 387, 391, 389), (388, 384, 392), (396, 388, 392, 402), (386, 383, 390), (406, 404, 395), (392, 384, 390), (384, 386, 390), (383, 385, 389), (390, 383, 389), (399, 405, 401, 393), (397, 403, 405, 399), (396, 402, 406, 400), (404, 398, 395), (406, 395, 400), (404, 403, 394), (398, 404, 394), (403, 397, 394), (225, 221, 395, 398), (60, 219, 393, 387), (222, 64, 388, 396), (64, 21, 384, 388), (67, 69, 392, 390), (220, 225, 398, 394), (409, 88, 94, 95), (83, 409, 95, 89), (407, 303, 302, 296), (291, 297, 303, 407), (409, 83, 408), (408, 279, 410), (410, 279, 284), (410, 284, 407), (407, 284, 291), (410, 407, 290), (290, 407, 296), (410, 290, 285)])
me_cube.polygons.foreach_set('use_smooth', [True] * 423)
me_cube.polygons.foreach_set('material_index', [1, 1, 1, 1, 1, 1, 1, 1, 1, 1, 1, 1, 1, 1, 1, 1, 1, 1, 2, 2, 2, 2, 2, 2, 2, 2, 2, 2, 2, 2, 2, 2, 2, 2, 2, 2, 2, 2, 2, 2, 2, 2, 2, 2, 2, 1, 1, 1, 1, 1, 1, 1, 1, 1, 1, 1, 1, 1, 1, 1, 1, 1, 1, 1, 1, 2, 2, 2, 2, 2, 2, 2, 2, 2, 2, 2, 1, 1, 1, 1, 2, 2, 2, 2, 2, 2, 2, 2, 2, 2, 2, 2, 2, 2, 2, 2, 1, 2, 2, 1, 1, 2, 1, 1, 1, 1, 2, 1, 1, 1, 1, 1, 1, 1, 1, 1, 1, 1, 1, 1, 1, 1, 1, 1, 1, 1, 1, 1, 1, 1, 1, 1, 1, 1, 1, 1, 1, 1, 1, 1, 1, 1, 1, 1, 1, 1, 1, 1, 1, 1, 1, 1, 1, 1, 1, 1, 1, 1, 1, 1, 1, 1, 1, 1, 1, 1, 1, 1, 1, 1, 1, 1, 1, 1, 1, 1, 1, 1, 1, 1, 1, 1, 1, 1, 1, 1, 1, 1, 1, 1, 1, 1, 1, 1, 1, 1, 1, 1, 1, 1, 1, 1, 1, 1, 1, 1, 1, 1, 1, 1, 1, 2, 2, 2, 2, 2, 2, 2, 2, 2, 2, 2, 2, 2, 2, 2, 2, 2, 2, 2, 2, 2, 2, 2, 2, 2, 2, 2, 1, 1, 1, 1, 1, 1, 1, 1, 1, 1, 1, 1, 1, 1, 1, 1, 1, 1, 1, 1, 2, 2, 2, 2, 2, 2, 2, 2, 2, 2, 2, 1, 1, 2, 1, 2, 2, 2, 2, 2, 2, 2, 2, 2, 2, 2, 2, 2, 2, 2, 2, 1, 2, 2, 1, 1, 2, 1, 1, 1, 1, 2, 1, 1, 1, 1, 1, 1, 1, 1, 1, 1, 1, 1, 1, 1, 1, 1, 1, 1, 1, 1, 1, 1, 1, 1, 1, 1, 1, 1, 1, 1, 1, 1, 1, 1, 1, 1, 1, 1, 1, 1, 1, 1, 1, 1, 1, 1, 1, 1, 1, 1, 1, 1, 1, 1, 1, 1, 1, 1, 1, 1, 1, 1, 1, 1, 1, 1, 1, 1, 1, 1, 1, 1, 1, 1, 1, 1, 1, 1, 1, 1, 1, 1, 1, 1, 1, 1, 2, 1, 1, 1, 1, 1, 1, 1, 1, 1, 1, 1, 1, 1, 1, 1, 1, 1, 1, 1, 1, 1, 1, 1, 1, 1, 1, 1, 1, 2, 2, 2, 2, 2, 2, 2, 2])
_uv = me_cube.uv_layers.new(name='Mapa UV')
_uv.uv.foreach_set('vector', [0.05751, 0.9111, 0.1101, 0.9114, 0.1101, 0.9372, 0.05686, 0.9364, 0.002004, 0.9076, 0.05751, 0.9111, 0.05686, 0.9364, 0.001334, 0.9328, 0.5991, 0.462, 0.5148, 0.3352, 0.6191, 0.3029, 0.7124, 0.3602, 0.3925, 0.4321, 0.3925, 0.3241, 0.4833, 0.3149, 0.5148, 0.3352, 0.5273, 0.2123, 0.5161, 0.08846, 0.6199, 0.1228, 0.6246, 0.2127, 0.5273, 0.2123, 0.6246, 0.2127, 0.6191, 0.3029, 0.5148, 0.3352, 0.5273, 0.2123, 0.5148, 0.3352, 0.4833, 0.3149, 0.4876, 0.2254, 0.5273, 0.2123, 0.4876, 0.2254, 0.4834, 0.1361, 0.5161, 0.08846, 0.3925, 0.2251, 0.3925, 0.1242, 0.4834, 0.1361, 0.4876, 0.2254, 0.3925, 0.2251, 0.4876, 0.2254, 0.4833, 0.3149, 0.3925, 0.3241, 0.7522, 0.2129, 0.7124, 0.3602, 0.6191, 0.3029, 0.6246, 0.2127, 0.7522, 0.2129, 0.6246, 0.2127, 0.6199, 0.1228, 0.7127, 0.06562, 0.6452, 0.0003393, 0.7127, 0.06562, 0.6199, 0.1228, 0.5161, 0.08846, 0.5727, 0.00447, 0.4621, 0.02255, 0.5161, 0.08846, 0.4834, 0.1361, 0.3925, 0.1242, 0.3925, 0.02484, 0.001334, 0.9328, 0.05686, 0.9364, 0.05648, 0.9496, 0.000965, 0.946, 0.05686, 0.9364, 0.1101, 0.9372, 0.1101, 0.9508, 0.05648, 0.9496, 0.000965, 0.946, 0.05648, 0.9496, 0.05571, 0.9714, 0.0003393, 0.9678, 0.05648, 0.9496, 0.1101, 0.9508, 0.1101, 0.9725, 0.05571, 0.9714, 0.4573, 0.7088, 0.514, 0.6874, 0.5258, 0.6965, 0.4573, 0.7317, 0.5349, 0.6738, 0.4827, 0.647, 0.4827, 0.6214, 0.5471, 0.6652, 0.5258, 0.6965, 0.5666, 0.7113, 0.5187, 0.7171, 0.5471, 0.6652, 0.4827, 0.6214, 0.4827, 0.5979, 0.5387, 0.6347, 0.5187, 0.7171, 0.5666, 0.7113, 0.5936, 0.7189, 0.5141, 0.7428, 0.5387, 0.6347, 0.4827, 0.5979, 0.4827, 0.5737, 0.5359, 0.6066, 0.5359, 0.6066, 0.4827, 0.5737, 0.4827, 0.5497, 0.533, 0.5746, 0.5141, 0.7428, 0.5936, 0.7189, 0.5824, 0.7591, 0.5098, 0.7757, 0.5098, 0.7757, 0.5824, 0.7591, 0.5716, 0.8105, 0.5091, 0.8244, 0.6728, 0.7058, 0.6464, 0.7031, 0.6457, 0.6898, 0.6704, 0.6884, 0.5091, 0.8244, 0.5716, 0.8105, 0.5599, 0.8695, 0.5103, 0.868, 0.5975, 0.546, 0.6191, 0.5705, 0.6057, 0.5999, 0.533, 0.5746, 0.4827, 0.5497, 0.4827, 0.5153, 0.5315, 0.5296, 0.5315, 0.5296, 0.4827, 0.5153, 0.4827, 0.4864, 0.5371, 0.4856, 0.5716, 0.8105, 0.5824, 0.7591, 0.5935, 0.7919, 0.6444, 0.5633, 0.6191, 0.5705, 0.6062, 0.4831, 0.6187, 0.4805, 0.6191, 0.5705, 0.5975, 0.546, 0.5916, 0.4862, 0.6062, 0.4831, 0.5716, 0.8105, 0.5935, 0.7919, 0.5746, 0.8743, 0.5599, 0.8695, 0.8144, 0.7021, 0.7816, 0.7058, 0.7816, 0.6887, 0.8144, 0.6888, 0.7031, 0.7056, 0.6728, 0.7058, 0.6704, 0.6884, 0.7032, 0.6886, 0.7816, 0.7058, 0.7418, 0.7057, 0.7418, 0.6886, 0.7816, 0.6887, 0.7418, 0.7057, 0.7031, 0.7056, 0.7032, 0.6886, 0.7418, 0.6886, 0.7418, 0.6886, 0.7032, 0.6886, 0.7032, 0.6714, 0.7419, 0.6715, 0.7816, 0.6887, 0.7418, 0.6886, 0.7419, 0.6715, 0.7816, 0.6716, 0.7032, 0.6886, 0.6704, 0.6884, 0.6698, 0.6713, 0.7032, 0.6714, 0.8144, 0.6888, 0.7816, 0.6887, 0.7816, 0.6716, 0.8145, 0.6717, 0.6704, 0.6884, 0.6457, 0.6898, 0.6448, 0.6727, 0.6698, 0.6713, 0.7209, 0.7125, 0.7606, 0.7135, 0.7586, 0.7723, 0.7211, 0.7705, 0.6798, 0.7137, 0.7209, 0.7125, 0.7211, 0.7705, 0.6827, 0.7733, 0.7606, 0.7135, 0.7934, 0.7152, 0.7909, 0.774, 0.7586, 0.7723, 0.6471, 0.7156, 0.6798, 0.7137, 0.6827, 0.7733, 0.6506, 0.7738, 0.7934, 0.7152, 0.8189, 0.7166, 0.815, 0.7739, 0.7909, 0.774, 0.7211, 0.7705, 0.7586, 0.7723, 0.758, 0.7849, 0.7213, 0.7846, 0.6827, 0.7733, 0.7211, 0.7705, 0.7213, 0.7846, 0.6832, 0.7857, 0.7586, 0.7723, 0.7909, 0.774, 0.7905, 0.7863, 0.758, 0.7849, 0.6506, 0.7738, 0.6827, 0.7733, 0.6832, 0.7857, 0.6483, 0.7866, 0.7909, 0.774, 0.815, 0.7739, 0.8172, 0.7877, 0.7905, 0.7863, 0.7213, 0.7846, 0.758, 0.7849, 0.7579, 0.7983, 0.7215, 0.7987, 0.6832, 0.7857, 0.7213, 0.7846, 0.7215, 0.7987, 0.6835, 0.7993, 0.758, 0.7849, 0.7905, 0.7863, 0.7895, 0.8001, 0.7579, 0.7983, 0.6483, 0.7866, 0.6832, 0.7857, 0.6835, 0.7993, 0.6501, 0.8019, 0.7905, 0.7863, 0.8172, 0.7877, 0.8151, 0.8033, 0.7895, 0.8001, 0.7215, 0.7987, 0.7579, 0.7983, 0.7528, 0.8665, 0.7236, 0.8666, 0.6835, 0.7993, 0.7215, 0.7987, 0.7236, 0.8666, 0.6933, 0.8684, 0.7579, 0.7983, 0.7895, 0.8001, 0.7775, 0.8693, 0.7528, 0.8665, 0.6501, 0.8019, 0.6835, 0.7993, 0.6933, 0.8684, 0.6691, 0.8733, 0.7895, 0.8001, 0.8151, 0.8033, 0.7954, 0.8733, 0.7775, 0.8693, 0.5878, 0.6493, 0.5387, 0.6347, 0.5359, 0.6066, 0.6147, 0.6402, 0.6057, 0.5999, 0.533, 0.5746, 0.5315, 0.5296, 0.5975, 0.546, 0.6147, 0.6402, 0.5359, 0.6066, 0.533, 0.5746, 0.6057, 0.5999, 0.5975, 0.546, 0.5315, 0.5296, 0.5371, 0.4856, 0.5916, 0.4862, 0.5878, 0.6493, 0.5471, 0.6652, 0.5387, 0.6347, 0.4573, 0.7317, 0.5258, 0.6965, 0.5187, 0.7171, 0.4573, 0.7514, 0.4573, 0.8345, 0.5091, 0.8244, 0.5103, 0.868, 0.4572, 0.8665, 0.4573, 0.7757, 0.5141, 0.7428, 0.5098, 0.7757, 0.4573, 0.8045, 0.4573, 0.7514, 0.5187, 0.7171, 0.5141, 0.7428, 0.4573, 0.7757, 0.4573, 0.8045, 0.5098, 0.7757, 0.5091, 0.8244, 0.4573, 0.8345, 0.02458, 0.4791, 0.03956, 0.4747, 0.04207, 0.5412, 0.02838, 0.5376, 0.883, 0.5527, 0.8952, 0.5418, 0.9002, 0.5478, 0.8874, 0.5579, 0.6404, 0.4945, 0.6721, 0.4994, 0.6682, 0.5102, 0.6364, 0.507, 0.7341, 0.494, 0.7859, 0.4948, 0.7859, 0.5033, 0.7319, 0.5039, 0.8997, 0.4994, 0.9314, 0.4945, 0.9354, 0.507, 0.9036, 0.5102, 0.03956, 0.4747, 0.08144, 0.4733, 0.08042, 0.5395, 0.04207, 0.5412, 0.2936, 0.5371, 0.2945, 0.5796, 0.2816, 0.5807, 0.2807, 0.5398, 0.2883, 0.4865, 0.2936, 0.5371, 0.2807, 0.5398, 0.2747, 0.4831, 0.2748, 0.4564, 0.2747, 0.4831, 0.2395, 0.4872, 0.2342, 0.4595, 0.02864, 0.5786, 0.02838, 0.5376, 0.04207, 0.5412, 0.04272, 0.5796, 0.08144, 0.4733, 0.1221, 0.4796, 0.1136, 0.5181, 0.08042, 0.5395, 0.2807, 0.5398, 0.2816, 0.5807, 0.2367, 0.5828, 0.2425, 0.5403, 0.2747, 0.4831, 0.2807, 0.5398, 0.2425, 0.5403, 0.2395, 0.4872, 0.2342, 0.4595, 0.2395, 0.4872, 0.2082, 0.4916, 0.1987, 0.4723, 0.1221, 0.4796, 0.1332, 0.4867, 0.1277, 0.511, 0.1136, 0.5181, 0.1575, 0.5831, 0.1174, 0.5606, 0.1636, 0.5487, 0.2395, 0.4872, 0.2425, 0.5403, 0.2115, 0.5204, 0.2082, 0.4916, 0.1987, 0.4723, 0.2082, 0.4916, 0.1959, 0.493, 0.1894, 0.4809, 0.04272, 0.5796, 0.04207, 0.5412, 0.08042, 0.5395, 0.08972, 0.5829, 0.08972, 0.5829, 0.08042, 0.5395, 0.1136, 0.5181, 0.1174, 0.5606, 0.1174, 0.5606, 0.1136, 0.5181, 0.1277, 0.511, 0.1327, 0.5345, 0.9034, 0.1157, 0.9035, 0.07499, 0.9318, 0.07531, 0.9319, 0.1158, 0.08972, 0.5829, 0.1174, 0.5606, 0.1575, 0.5831, 0.2082, 0.4916, 0.2115, 0.5204, 0.1968, 0.5131, 0.1959, 0.493, 0.9034, 0.1157, 0.8871, 0.1157, 0.8873, 0.07505, 0.9035, 0.07499, 0.9595, 0.116, 0.9319, 0.1158, 0.9318, 0.07531, 0.9602, 0.07542, 0.1575, 0.5831, 0.1636, 0.5487, 0.2098, 0.5602, 0.9035, 0.07499, 0.9035, 0.05672, 0.9332, 0.05674, 0.9318, 0.07531, 0.8625, 0.1159, 0.8333, 0.1161, 0.8336, 0.07536, 0.8629, 0.07517, 0.8871, 0.1157, 0.8625, 0.1159, 0.8629, 0.07517, 0.8873, 0.07505, 0.9035, 0.07499, 0.8873, 0.07505, 0.8867, 0.05669, 0.9035, 0.05672, 0.1174, 0.5606, 0.1327, 0.5345, 0.1636, 0.5487, 0.9602, 0.07542, 0.9318, 0.07531, 0.9332, 0.05674, 0.9606, 0.05673, 0.9977, 0.07473, 0.9602, 0.07542, 0.9606, 0.05673, 0.9992, 0.05524, 0.9035, 0.05672, 0.9036, 0.04604, 0.9319, 0.04593, 0.9332, 0.05674, 0.8629, 0.07517, 0.8336, 0.07536, 0.8332, 0.05664, 0.8614, 0.05638, 0.8873, 0.07505, 0.8629, 0.07517, 0.8614, 0.05638, 0.8867, 0.05669, 0.9035, 0.05672, 0.8867, 0.05669, 0.8873, 0.04582, 0.9036, 0.04604, 0.8336, 0.07536, 0.794, 0.07493, 0.7927, 0.05534, 0.8332, 0.05664, 0.9606, 0.05673, 0.9332, 0.05674, 0.9319, 0.04593, 0.96, 0.04534, 0.9992, 0.05524, 0.9606, 0.05673, 0.96, 0.04534, 0.9973, 0.04412, 0.9036, 0.04604, 0.9038, 0.003614, 0.9318, 0.003505, 0.9319, 0.04593, 0.8614, 0.05638, 0.8332, 0.05664, 0.8337, 0.04517, 0.8629, 0.04537, 0.8867, 0.05669, 0.8614, 0.05638, 0.8629, 0.04537, 0.8873, 0.04582, 0.8861, 0.9294, 0.9075, 0.9417, 0.8862, 0.9686, 0.8731, 0.9516, 0.8332, 0.05664, 0.7927, 0.05534, 0.7942, 0.04421, 0.8337, 0.04517, 0.96, 0.04534, 0.9319, 0.04593, 0.9318, 0.003505, 0.9597, 0.00305, 0.9973, 0.04412, 0.96, 0.04534, 0.9597, 0.00305, 0.9961, 0.00219, 0.8914, 0.922, 0.8861, 0.9294, 0.8523, 0.9188, 0.8552, 0.9104, 0.8629, 0.04537, 0.8337, 0.04517, 0.8356, 0.002158, 0.8637, 0.002987, 0.8873, 0.04582, 0.8629, 0.04537, 0.8637, 0.002987, 0.8878, 0.003453, 0.8914, 0.922, 0.9129, 0.9335, 0.9075, 0.9417, 0.8861, 0.9294, 0.8337, 0.04517, 0.7942, 0.04421, 0.7957, 0.0007478, 0.8356, 0.002158, 0.9034, 0.4508, 0.856, 0.4517, 0.8735, 0.4161, 0.9033, 0.4244, 0.951, 0.4517, 0.9034, 0.4508, 0.9033, 0.4244, 0.9377, 0.4143, 0.856, 0.4517, 0.8287, 0.4182, 0.8495, 0.393, 0.8735, 0.4161, 0.9908, 0.4304, 0.951, 0.4517, 0.9377, 0.4143, 0.9841, 0.3826, 0.8287, 0.4182, 0.8042, 0.4023, 0.8232, 0.3628, 0.8495, 0.393, 0.9033, 0.4244, 0.8735, 0.4161, 0.8785, 0.4086, 0.9029, 0.4152, 0.9377, 0.4143, 0.9033, 0.4244, 0.9029, 0.4152, 0.932, 0.4053, 0.8735, 0.4161, 0.8495, 0.393, 0.8582, 0.3855, 0.8785, 0.4086, 0.9841, 0.3826, 0.9377, 0.4143, 0.932, 0.4053, 0.9731, 0.3621, 0.8495, 0.393, 0.8232, 0.3628, 0.8393, 0.3492, 0.8582, 0.3855, 0.9029, 0.4152, 0.8785, 0.4086, 0.884, 0.3994, 0.9023, 0.4051, 0.932, 0.4053, 0.9029, 0.4152, 0.9023, 0.4051, 0.924, 0.3939, 0.8785, 0.4086, 0.8582, 0.3855, 0.8733, 0.3787, 0.884, 0.3994, 0.9731, 0.3621, 0.932, 0.4053, 0.924, 0.3939, 0.9357, 0.35, 0.8582, 0.3855, 0.8393, 0.3492, 0.8728, 0.3458, 0.8733, 0.3787, 0.9023, 0.4051, 0.884, 0.3994, 0.8919, 0.3903, 0.9011, 0.3938, 0.924, 0.3939, 0.9023, 0.4051, 0.9011, 0.3938, 0.9101, 0.385, 0.884, 0.3994, 0.8733, 0.3787, 0.8904, 0.3796, 0.8919, 0.3903, 0.9357, 0.35, 0.924, 0.3939, 0.9101, 0.385, 0.9005, 0.3709, 0.8733, 0.3787, 0.8728, 0.3458, 0.9005, 0.3709, 0.8904, 0.3796, 0.9005, 0.3709, 0.9101, 0.385, 0.9011, 0.3938, 0.8919, 0.3903, 0.8904, 0.3796, 0.8207, 0.9162, 0.8552, 0.9104, 0.8523, 0.9188, 0.8233, 0.9244, 0.7815, 0.9336, 0.8207, 0.9162, 0.8233, 0.9244, 0.7853, 0.941, 0.8861, 0.9294, 0.8731, 0.9516, 0.8499, 0.94, 0.8523, 0.9188, 0.7859, 0.4948, 0.8377, 0.494, 0.8399, 0.5039, 0.7859, 0.5033, 0.6774, 0.5313, 0.6621, 0.5367, 0.661, 0.5292, 0.6744, 0.525, 0.8233, 0.9244, 0.8523, 0.9188, 0.8499, 0.94, 0.8297, 0.9407, 0.7853, 0.941, 0.8233, 0.9244, 0.8297, 0.9407, 0.8017, 0.967, 0.8731, 0.9516, 0.8689, 0.9573, 0.8503, 0.9461, 0.8499, 0.94, 0.8731, 0.9516, 0.8862, 0.9686, 0.8769, 0.9732, 0.8689, 0.9573, 0.924, 0.5379, 0.9097, 0.5367, 0.9108, 0.5292, 0.9252, 0.5301, 0.8297, 0.9407, 0.8499, 0.94, 0.8503, 0.9461, 0.8326, 0.9468, 0.8017, 0.967, 0.8297, 0.9407, 0.8326, 0.9468, 0.8103, 0.9732, 0.8503, 0.9461, 0.8689, 0.9573, 0.8769, 0.9732, 0.8326, 0.9468, 0.9036, 0.04604, 0.8873, 0.04582, 0.8878, 0.003453, 0.9038, 0.003614, 0.7824, 0.5965, 0.7346, 0.5938, 0.7336, 0.5836, 0.7824, 0.5878, 0.229, 0.7587, 0.2202, 0.7313, 0.1678, 0.734, 0.1682, 0.7582, 0.7415, 0.9007, 0.7345, 0.9081, 0.723, 0.908, 0.702, 0.9076, 0.6932, 0.9079, 0.6888, 0.8986, 0.7345, 0.9081, 0.7415, 0.9007, 0.7485, 0.9083, 0.7345, 0.9148, 0.7278, 0.9511, 0.6966, 0.9511, 0.7004, 0.931, 0.7241, 0.9312, 0.1677, 0.8634, 0.258, 0.8642, 0.2486, 0.8114, 0.1682, 0.8107, 0.6932, 0.9144, 0.6778, 0.9067, 0.6888, 0.8986, 0.6932, 0.9079, 0.7241, 0.9312, 0.7004, 0.931, 0.702, 0.9149, 0.723, 0.9152, 0.6909, 0.9287, 0.6756, 0.9374, 0.6778, 0.9067, 0.6932, 0.9144, 0.1677, 0.7234, 0.2573, 0.7187, 0.2584, 0.7115, 0.1674, 0.7145, 0.723, 0.9152, 0.702, 0.9149, 0.702, 0.9076, 0.723, 0.908, 0.6833, 0.9475, 0.6756, 0.9374, 0.6909, 0.9287, 0.2486, 0.8114, 0.248, 0.8043, 0.1683, 0.8035, 0.1682, 0.8107, 0.248, 0.8043, 0.2482, 0.7813, 0.1685, 0.7806, 0.1683, 0.8035, 0.2587, 0.8727, 0.258, 0.8642, 0.1677, 0.8634, 0.1676, 0.8719, 0.2584, 0.8957, 0.2587, 0.8727, 0.1676, 0.8719, 0.1674, 0.8949, 0.2477, 0.7747, 0.229, 0.7587, 0.1682, 0.7582, 0.1685, 0.7726, 0.2202, 0.7313, 0.2573, 0.7187, 0.1677, 0.7234, 0.1678, 0.734, 0.7457, 0.945, 0.7278, 0.9511, 0.7241, 0.9312, 0.7371, 0.9286, 0.6966, 0.9511, 0.6833, 0.9475, 0.6909, 0.9287, 0.7004, 0.931, 0.7371, 0.9286, 0.7241, 0.9312, 0.723, 0.9152, 0.7345, 0.9148, 0.7004, 0.931, 0.6909, 0.9287, 0.6932, 0.9144, 0.702, 0.9149, 0.7345, 0.9148, 0.723, 0.9152, 0.723, 0.908, 0.7345, 0.9081, 0.702, 0.9149, 0.6932, 0.9144, 0.6932, 0.9079, 0.702, 0.9076, 0.7371, 0.9286, 0.7507, 0.9361, 0.7457, 0.945, 0.7371, 0.9286, 0.7345, 0.9148, 0.7485, 0.9083, 0.7507, 0.9361, 0.1685, 0.7806, 0.2482, 0.7813, 0.2477, 0.7747, 0.1685, 0.7726, 0.8103, 0.9732, 0.8326, 0.9468, 0.8769, 0.9732, 0.9097, 0.5367, 0.8945, 0.5313, 0.8974, 0.525, 0.9108, 0.5292, 0.7309, 0.5304, 0.6774, 0.5313, 0.6744, 0.525, 0.7289, 0.525, 0.1627, 0.9111, 0.1634, 0.9364, 0.1101, 0.9372, 0.1101, 0.9114, 0.2182, 0.9076, 0.2189, 0.9328, 0.1634, 0.9364, 0.1627, 0.9111, 0.1535, 0.462, 0.04017, 0.3602, 0.1334, 0.3029, 0.2377, 0.3352, 0.3925, 0.4321, 0.2377, 0.3352, 0.3017, 0.3149, 0.3925, 0.3241, 0.2253, 0.2123, 0.128, 0.2127, 0.1327, 0.1228, 0.2365, 0.08846, 0.2253, 0.2123, 0.2377, 0.3352, 0.1334, 0.3029, 0.128, 0.2127, 0.2253, 0.2123, 0.2973, 0.2254, 0.3017, 0.3149, 0.2377, 0.3352, 0.2253, 0.2123, 0.2365, 0.08846, 0.3016, 0.1361, 0.2973, 0.2254, 0.3925, 0.2251, 0.2973, 0.2254, 0.3016, 0.1361, 0.3925, 0.1242, 0.3925, 0.2251, 0.3925, 0.3241, 0.3017, 0.3149, 0.2973, 0.2254, 0.0003393, 0.2129, 0.128, 0.2127, 0.1334, 0.3029, 0.04017, 0.3602, 0.0003393, 0.2129, 0.03992, 0.06562, 0.1327, 0.1228, 0.128, 0.2127, 0.1074, 0.0003393, 0.1799, 0.00447, 0.2365, 0.08846, 0.1327, 0.1228, 0.03992, 0.06562, 0.3229, 0.02255, 0.3925, 0.02484, 0.3925, 0.1242, 0.3016, 0.1361, 0.2365, 0.08846, 0.2189, 0.9328, 0.2193, 0.946, 0.1638, 0.9496, 0.1634, 0.9364, 0.1634, 0.9364, 0.1638, 0.9496, 0.1101, 0.9508, 0.1101, 0.9372, 0.2193, 0.946, 0.2199, 0.9678, 0.1645, 0.9714, 0.1638, 0.9496, 0.1638, 0.9496, 0.1645, 0.9714, 0.1101, 0.9725, 0.1101, 0.9508, 0.4573, 0.7088, 0.4573, 0.7317, 0.3888, 0.6965, 0.4006, 0.6874, 0.4304, 0.6738, 0.4183, 0.6652, 0.4827, 0.6214, 0.4827, 0.647, 0.3888, 0.6965, 0.3959, 0.7171, 0.348, 0.7113, 0.4183, 0.6652, 0.4267, 0.6347, 0.4827, 0.5979, 0.4827, 0.6214, 0.3959, 0.7171, 0.4005, 0.7428, 0.321, 0.7188, 0.348, 0.7113, 0.4267, 0.6347, 0.4295, 0.6066, 0.4827, 0.5737, 0.4827, 0.5979, 0.4295, 0.6066, 0.4324, 0.5746, 0.4827, 0.5497, 0.4827, 0.5737, 0.4005, 0.7428, 0.4047, 0.7757, 0.3322, 0.759, 0.321, 0.7188, 0.4047, 0.7757, 0.4055, 0.8243, 0.3429, 0.8104, 0.3322, 0.759, 0.65, 0.6266, 0.6475, 0.644, 0.6228, 0.6426, 0.6235, 0.6293, 0.4055, 0.8243, 0.4042, 0.868, 0.3546, 0.8694, 0.3429, 0.8104, 0.3679, 0.546, 0.3597, 0.5999, 0.3463, 0.5705, 0.4324, 0.5746, 0.4339, 0.5296, 0.4827, 0.5153, 0.4827, 0.5497, 0.4339, 0.5296, 0.4282, 0.4856, 0.4827, 0.4864, 0.4827, 0.5153, 0.3429, 0.8104, 0.3211, 0.7918, 0.3322, 0.759, 0.321, 0.5633, 0.3467, 0.4805, 0.3592, 0.4831, 0.3463, 0.5705, 0.3463, 0.5705, 0.3592, 0.4831, 0.3738, 0.4862, 0.3679, 0.546, 0.3429, 0.8104, 0.3546, 0.8694, 0.3398, 0.8742, 0.3211, 0.7918, 0.7915, 0.6306, 0.7915, 0.6439, 0.7587, 0.6439, 0.7587, 0.6269, 0.6803, 0.6269, 0.6803, 0.6439, 0.6475, 0.644, 0.65, 0.6266, 0.7587, 0.6269, 0.7587, 0.6439, 0.7189, 0.6439, 0.7189, 0.6269, 0.7189, 0.6269, 0.7189, 0.6439, 0.6803, 0.6439, 0.6803, 0.6269, 0.7189, 0.6439, 0.7189, 0.661, 0.6803, 0.661, 0.6803, 0.6439, 0.7587, 0.6439, 0.7587, 0.661, 0.7189, 0.661, 0.7189, 0.6439, 0.6803, 0.6439, 0.6803, 0.661, 0.6469, 0.6611, 0.6475, 0.644, 0.7915, 0.6439, 0.7915, 0.661, 0.7587, 0.661, 0.7587, 0.6439, 0.6475, 0.644, 0.6469, 0.6611, 0.6219, 0.6597, 0.6228, 0.6426, 0.1597, 0.8174, 0.1018, 0.8172, 0.09995, 0.7797, 0.1588, 0.7777, 0.1586, 0.8586, 0.09902, 0.8557, 0.1018, 0.8172, 0.1597, 0.8174, 0.1588, 0.7777, 0.09995, 0.7797, 0.09824, 0.7475, 0.1571, 0.745, 0.1567, 0.8912, 0.09851, 0.8877, 0.09902, 0.8557, 0.1586, 0.8586, 0.1571, 0.745, 0.09824, 0.7475, 0.09835, 0.7234, 0.1557, 0.7194, 0.1018, 0.8172, 0.0877, 0.817, 0.08737, 0.7803, 0.09995, 0.7797, 0.09902, 0.8557, 0.08655, 0.8552, 0.0877, 0.817, 0.1018, 0.8172, 0.09995, 0.7797, 0.08737, 0.7803, 0.08594, 0.7478, 0.09824, 0.7475, 0.09851, 0.8877, 0.08569, 0.89, 0.08655, 0.8552, 0.09902, 0.8557, 0.09824, 0.7475, 0.08594, 0.7478, 0.08459, 0.7211, 0.09835, 0.7234, 0.0877, 0.817, 0.07359, 0.8168, 0.074, 0.7804, 0.08737, 0.7803, 0.08655, 0.8552, 0.073, 0.8549, 0.07359, 0.8168, 0.0877, 0.817, 0.08737, 0.7803, 0.074, 0.7804, 0.07218, 0.7489, 0.08594, 0.7478, 0.08569, 0.89, 0.07033, 0.8882, 0.073, 0.8549, 0.08655, 0.8552, 0.08594, 0.7478, 0.07218, 0.7489, 0.06894, 0.7233, 0.08459, 0.7211, 0.07359, 0.8168, 0.005658, 0.8148, 0.005802, 0.7855, 0.074, 0.7804, 0.073, 0.8549, 0.003848, 0.845, 0.005658, 0.8148, 0.07359, 0.8168, 0.074, 0.7804, 0.005802, 0.7855, 0.002988, 0.7609, 0.07218, 0.7489, 0.07033, 0.8882, -0.00105, 0.8693, 0.003848, 0.845, 0.073, 0.8549, 0.07218, 0.7489, 0.002988, 0.7609, -0.00105, 0.7429, 0.06894, 0.7233, 0.3776, 0.6493, 0.3507, 0.6402, 0.4295, 0.6066, 0.4267, 0.6347, 0.3597, 0.5999, 0.3679, 0.546, 0.4339, 0.5296, 0.4324, 0.5746, 0.3507, 0.6402, 0.3597, 0.5999, 0.4324, 0.5746, 0.4295, 0.6066, 0.3679, 0.546, 0.3738, 0.4862, 0.4282, 0.4856, 0.4339, 0.5296, 0.3776, 0.6493, 0.4267, 0.6347, 0.4183, 0.6652, 0.4573, 0.7317, 0.4573, 0.7514, 0.3959, 0.7171, 0.3888, 0.6965, 0.4573, 0.8345, 0.4572, 0.8665, 0.4042, 0.868, 0.4055, 0.8243, 0.4573, 0.7757, 0.4573, 0.8045, 0.4047, 0.7757, 0.4005, 0.7428, 0.4573, 0.7514, 0.4573, 0.7757, 0.4005, 0.7428, 0.3959, 0.7171, 0.4573, 0.8045, 0.4573, 0.8345, 0.4055, 0.8243, 0.4047, 0.7757, 0.02331, 0.6807, 0.009733, 0.674, 0.023, 0.6187, 0.03685, 0.6174, 0.6721, 0.4994, 0.7341, 0.494, 0.7319, 0.5039, 0.6682, 0.5102, 0.8303, 0.5938, 0.7824, 0.5965, 0.7824, 0.5878, 0.8312, 0.5836, 0.311, 0.6894, 0.2982, 0.6954, 0.2924, 0.6718, 0.3039, 0.666, 0.6819, 0.5527, 0.7292, 0.5545, 0.7266, 0.559, 0.6775, 0.5579, 0.08199, 0.6922, 0.02331, 0.6807, 0.03685, 0.6174, 0.09341, 0.6314, 0.2992, 0.619, 0.2868, 0.6186, 0.2816, 0.5807, 0.2945, 0.5796, 0.3039, 0.666, 0.2924, 0.6718, 0.2868, 0.6186, 0.2992, 0.619, 0.2982, 0.6954, 0.2455, 0.7036, 0.2439, 0.6784, 0.2924, 0.6718, 0.02864, 0.5786, 0.04272, 0.5796, 0.03685, 0.6174, 0.023, 0.6187, 0.1347, 0.6919, 0.08199, 0.6922, 0.09341, 0.6314, 0.1313, 0.6633, 0.2868, 0.6186, 0.2341, 0.6303, 0.2367, 0.5828, 0.2816, 0.5807, 0.2924, 0.6718, 0.2439, 0.6784, 0.2341, 0.6303, 0.2868, 0.6186, 0.2455, 0.7036, 0.1982, 0.6993, 0.2028, 0.6817, 0.2439, 0.6784, 0.1437, 0.6856, 0.1347, 0.6919, 0.1313, 0.6633, 0.1384, 0.6654, 0.2341, 0.6303, 0.2016, 0.6583, 0.1902, 0.6282, 0.2367, 0.5828, 0.2439, 0.6784, 0.2028, 0.6817, 0.2016, 0.6583, 0.2341, 0.6303, 0.1982, 0.6993, 0.189, 0.6935, 0.1925, 0.6824, 0.2028, 0.6817, 0.04272, 0.5796, 0.08972, 0.5829, 0.09341, 0.6314, 0.03685, 0.6174, 0.08972, 0.5829, 0.1414, 0.6311, 0.1313, 0.6633, 0.09341, 0.6314, 0.1414, 0.6311, 0.1401, 0.6467, 0.1384, 0.6654, 0.1313, 0.6633, 0.8171, 0.2279, 0.8072, 0.2278, 0.8071, 0.1994, 0.8171, 0.1993, 0.2016, 0.6583, 0.1906, 0.6655, 0.1874, 0.6464, 0.1902, 0.6282, 0.2028, 0.6817, 0.1925, 0.6824, 0.1906, 0.6655, 0.2016, 0.6583, 0.8072, 0.2278, 0.8171, 0.2279, 0.8169, 0.2442, 0.8068, 0.244, 0.8069, 0.1702, 0.8172, 0.1704, 0.8171, 0.1993, 0.8071, 0.1994, 0.2115, 0.5204, 0.2098, 0.5602, 0.1942, 0.5366, 0.1968, 0.5131, 0.8356, 0.228, 0.8171, 0.2279, 0.8171, 0.1993, 0.836, 0.1981, 0.8061, 0.2688, 0.8163, 0.269, 0.8159, 0.2989, 0.8055, 0.2989, 0.8068, 0.244, 0.8169, 0.2442, 0.8163, 0.269, 0.8061, 0.2688, 0.8171, 0.2279, 0.8356, 0.228, 0.8355, 0.245, 0.8169, 0.2442, 0.2425, 0.5403, 0.2367, 0.5828, 0.2098, 0.5602, 0.2115, 0.5204, 0.8172, 0.1704, 0.8363, 0.1702, 0.836, 0.1981, 0.8171, 0.1993, 0.8185, 0.1323, 0.8383, 0.1311, 0.8363, 0.1702, 0.8172, 0.1704, 0.8464, 0.2281, 0.8356, 0.228, 0.836, 0.1981, 0.847, 0.1995, 0.8163, 0.269, 0.8355, 0.2707, 0.8351, 0.2994, 0.8159, 0.2989, 0.8169, 0.2442, 0.8355, 0.245, 0.8355, 0.2707, 0.8163, 0.269, 0.8356, 0.228, 0.8464, 0.2281, 0.8465, 0.2446, 0.8355, 0.245, 0.8159, 0.2989, 0.8351, 0.2994, 0.8365, 0.3406, 0.8166, 0.3393, 0.8363, 0.1702, 0.8478, 0.171, 0.847, 0.1995, 0.836, 0.1981, 0.8383, 0.1311, 0.8496, 0.1332, 0.8478, 0.171, 0.8363, 0.1702, 0.8895, 0.2282, 0.8464, 0.2281, 0.847, 0.1995, 0.8899, 0.1998, 0.8355, 0.2707, 0.8467, 0.2693, 0.8468, 0.2989, 0.8351, 0.2994, 0.8355, 0.245, 0.8465, 0.2446, 0.8467, 0.2693, 0.8355, 0.2707, 0.8464, 0.2281, 0.8895, 0.2282, 0.8895, 0.2443, 0.8465, 0.2446, 0.8351, 0.2994, 0.8468, 0.2989, 0.8479, 0.339, 0.8365, 0.3406, 0.8478, 0.171, 0.8907, 0.1717, 0.8899, 0.1998, 0.847, 0.1995, 0.8496, 0.1332, 0.892, 0.1349, 0.8907, 0.1717, 0.8478, 0.171, 0.8194, 0.6116, 0.814, 0.6038, 0.8521, 0.5931, 0.8549, 0.6016, 0.8467, 0.2693, 0.8898, 0.2687, 0.8906, 0.297, 0.8468, 0.2989, 0.8465, 0.2446, 0.8895, 0.2443, 0.8898, 0.2687, 0.8467, 0.2693, 0.814, 0.6038, 0.8194, 0.6116, 0.7973, 0.6245, 0.7916, 0.616, 0.8468, 0.2989, 0.8906, 0.297, 0.892, 0.3375, 0.8479, 0.339, 0.4178, 0.8946, 0.416, 0.9209, 0.3857, 0.9273, 0.3706, 0.8906, 0.4654, 0.8969, 0.4497, 0.9334, 0.416, 0.9209, 0.4178, 0.8946, 0.3706, 0.8906, 0.3857, 0.9273, 0.3602, 0.9487, 0.3412, 0.9221, 0.5037, 0.9209, 0.4939, 0.9681, 0.4497, 0.9334, 0.4654, 0.8969, 0.3412, 0.9221, 0.3602, 0.9487, 0.332, 0.9771, 0.3157, 0.9363, 0.416, 0.9209, 0.415, 0.9301, 0.3902, 0.935, 0.3857, 0.9273, 0.4497, 0.9334, 0.4433, 0.942, 0.415, 0.9301, 0.416, 0.9209, 0.3857, 0.9273, 0.3902, 0.935, 0.3684, 0.9568, 0.3602, 0.9487, 0.4939, 0.9681, 0.4815, 0.9878, 0.4433, 0.942, 0.4497, 0.9334, 0.3602, 0.9487, 0.3684, 0.9568, 0.3472, 0.9917, 0.332, 0.9771, 0.415, 0.9301, 0.4137, 0.9402, 0.395, 0.9446, 0.3902, 0.935, 0.4433, 0.942, 0.4346, 0.9528, 0.4137, 0.9402, 0.415, 0.9301, 0.3902, 0.935, 0.395, 0.9446, 0.383, 0.9646, 0.3684, 0.9568, 0.4815, 0.9878, 0.4433, 0.9974, 0.4346, 0.9528, 0.4433, 0.942, 0.3684, 0.9568, 0.383, 0.9646, 0.3803, 0.9974, 0.3472, 0.9917, 0.4137, 0.9402, 0.4117, 0.9513, 0.4023, 0.9542, 0.395, 0.9446, 0.4346, 0.9528, 0.4201, 0.9607, 0.4117, 0.9513, 0.4137, 0.9402, 0.395, 0.9446, 0.4023, 0.9542, 0.4001, 0.9648, 0.383, 0.9646, 0.4433, 0.9974, 0.4096, 0.9741, 0.4201, 0.9607, 0.4346, 0.9528, 0.383, 0.9646, 0.4001, 0.9648, 0.4096, 0.9741, 0.3803, 0.9974, 0.4096, 0.9741, 0.4001, 0.9648, 0.4023, 0.9542, 0.4117, 0.9513, 0.4201, 0.9607, 0.8858, 0.5997, 0.8832, 0.6077, 0.8549, 0.6016, 0.8521, 0.5931, 0.9239, 0.6174, 0.9201, 0.6246, 0.8832, 0.6077, 0.8858, 0.5997, 0.833, 0.6346, 0.8194, 0.6116, 0.8549, 0.6016, 0.856, 0.6224, 0.8194, 0.6116, 0.833, 0.6346, 0.8204, 0.6519, 0.7973, 0.6245, 0.7346, 0.5938, 0.6679, 0.5872, 0.6605, 0.5748, 0.7336, 0.5836, 0.8832, 0.6077, 0.8764, 0.6235, 0.856, 0.6224, 0.8549, 0.6016, 0.9201, 0.6246, 0.9037, 0.6498, 0.8764, 0.6235, 0.8832, 0.6077, 0.8371, 0.6402, 0.833, 0.6346, 0.856, 0.6224, 0.8557, 0.6286, 0.833, 0.6346, 0.8371, 0.6402, 0.8336, 0.6471, 0.8295, 0.6558, 0.8204, 0.6519, 0.7292, 0.5545, 0.7824, 0.5544, 0.7824, 0.5586, 0.7266, 0.559, 0.8764, 0.6235, 0.8734, 0.6295, 0.8557, 0.6286, 0.856, 0.6224, 0.9037, 0.6498, 0.8952, 0.6558, 0.8734, 0.6295, 0.8764, 0.6235, 0.8377, 0.494, 0.8997, 0.4994, 0.9036, 0.5102, 0.8399, 0.5039, 0.8945, 0.5313, 0.8409, 0.5304, 0.8429, 0.525, 0.8974, 0.525, 0.7859, 0.5288, 0.7309, 0.5304, 0.7289, 0.525, 0.7859, 0.5238, 0.8957, 0.86, 0.8349, 0.8606, 0.8345, 0.8849, 0.8869, 0.8874, 0.5588, 0.9069, 0.6115, 0.9069, 0.6068, 0.9159, 0.5979, 0.9153, 0.577, 0.9149, 0.5655, 0.9145, 0.5655, 0.9145, 0.5653, 0.9212, 0.5515, 0.9141, 0.5588, 0.9069, 0.5704, 0.9578, 0.5749, 0.938, 0.5986, 0.9388, 0.6017, 0.959, 0.8342, 0.7555, 0.8348, 0.8081, 0.9151, 0.8073, 0.9244, 0.7545, 0.6065, 0.9224, 0.6068, 0.9159, 0.6115, 0.9069, 0.6222, 0.9154, 0.5749, 0.938, 0.5767, 0.922, 0.5977, 0.9226, 0.5986, 0.9388, 0.6082, 0.9368, 0.6065, 0.9224, 0.6222, 0.9154, 0.6232, 0.9461, 0.8344, 0.8954, 0.8341, 0.9043, 0.9251, 0.9071, 0.924, 0.9, 0.5767, 0.922, 0.577, 0.9149, 0.5979, 0.9153, 0.5977, 0.9226, 0.6151, 0.956, 0.6082, 0.9368, 0.6232, 0.9461, 0.9151, 0.8073, 0.8348, 0.8081, 0.8349, 0.8153, 0.9146, 0.8144, 0.9146, 0.8144, 0.8349, 0.8153, 0.8351, 0.8383, 0.9149, 0.8374, 0.9251, 0.7459, 0.8341, 0.7469, 0.8342, 0.7555, 0.9244, 0.7545, 0.9249, 0.723, 0.8339, 0.724, 0.8341, 0.7469, 0.9251, 0.7459, 0.9143, 0.844, 0.8351, 0.8463, 0.8349, 0.8606, 0.8957, 0.86, 0.8869, 0.8874, 0.8345, 0.8849, 0.8344, 0.8954, 0.924, 0.9, 0.5528, 0.9509, 0.562, 0.9349, 0.5749, 0.938, 0.5704, 0.9578, 0.6017, 0.959, 0.5986, 0.9388, 0.6082, 0.9368, 0.6151, 0.956, 0.562, 0.9349, 0.5653, 0.9212, 0.5767, 0.922, 0.5749, 0.938, 0.5986, 0.9388, 0.5977, 0.9226, 0.6065, 0.9224, 0.6082, 0.9368, 0.5653, 0.9212, 0.5655, 0.9145, 0.577, 0.9149, 0.5767, 0.922, 0.5977, 0.9226, 0.5979, 0.9153, 0.6068, 0.9159, 0.6065, 0.9224, 0.562, 0.9349, 0.5528, 0.9509, 0.5482, 0.9418, 0.562, 0.9349, 0.5482, 0.9418, 0.5515, 0.9141, 0.5653, 0.9212, 0.8351, 0.8383, 0.8351, 0.8463, 0.9143, 0.844, 0.9149, 0.8374, 0.8952, 0.6558, 0.8295, 0.6558, 0.8734, 0.6295, 0.8734, 0.6295, 0.8295, 0.6558, 0.8336, 0.6471, 0.8557, 0.6286, 0.8336, 0.6471, 0.8371, 0.6402, 0.8557, 0.6286, 0.2901, 0.4595, 0.2883, 0.4865, 0.2747, 0.4831, 0.2748, 0.4564, 0.8429, 0.525, 0.7859, 0.5238, 0.7859, 0.5033, 0.8399, 0.5039, 0.8974, 0.525, 0.8429, 0.525, 0.8399, 0.5039, 0.9036, 0.5102, 0.8383, 0.559, 0.8874, 0.5579, 0.8312, 0.5836, 0.7824, 0.5586, 0.8383, 0.559, 0.8312, 0.5836, 0.7824, 0.5878, 0.9252, 0.5301, 0.9108, 0.5292, 0.9354, 0.507, 0.7336, 0.5836, 0.6605, 0.5748, 0.6775, 0.5579, 0.8312, 0.5836, 0.8874, 0.5579, 0.9044, 0.5748, 0.8874, 0.5579, 0.9002, 0.5478, 0.9044, 0.5748, 0.9108, 0.5292, 0.8974, 0.525, 0.9036, 0.5102, 0.9354, 0.507, 0.9108, 0.5292, 0.9036, 0.5102, 0.7289, 0.525, 0.7319, 0.5039, 0.7859, 0.5033, 0.7859, 0.5238, 0.6744, 0.525, 0.6682, 0.5102, 0.7319, 0.5039, 0.7289, 0.525, 0.7824, 0.5586, 0.7824, 0.5878, 0.7336, 0.5836, 0.7266, 0.559, 0.6605, 0.5748, 0.6647, 0.5478, 0.6775, 0.5579, 0.7336, 0.5836, 0.6775, 0.5579, 0.7266, 0.559, 0.6364, 0.507, 0.6682, 0.5102, 0.661, 0.5292, 0.6466, 0.5301, 0.6364, 0.507, 0.661, 0.5292, 0.6682, 0.5102, 0.6744, 0.525, 0.661, 0.5292, 0.6697, 0.5418, 0.6819, 0.5527, 0.6775, 0.5579, 0.6647, 0.5478, 0.8409, 0.5304, 0.7859, 0.5288, 0.7859, 0.5238, 0.8429, 0.525, 0.7824, 0.5544, 0.8357, 0.5545, 0.8383, 0.559, 0.7824, 0.5586, 0.8357, 0.5545, 0.883, 0.5527, 0.8874, 0.5579, 0.8383, 0.559, 0.8969, 0.5872, 0.8303, 0.5938, 0.8312, 0.5836, 0.9044, 0.5748, 0.6621, 0.5367, 0.6478, 0.5379, 0.6466, 0.5301, 0.661, 0.5292, 0.9975, 0.1162, 0.9595, 0.116, 0.9602, 0.07542, 0.9977, 0.07473, 0.8333, 0.1161, 0.7942, 0.1162, 0.794, 0.07493, 0.8336, 0.07536, 0.8085, 0.132, 0.8185, 0.1323, 0.8172, 0.1704, 0.8069, 0.1702, 0.8055, 0.2989, 0.8159, 0.2989, 0.8166, 0.3393, 0.8066, 0.3394, 0.1636, 0.5487, 0.1942, 0.5366, 0.2098, 0.5602, 0.2098, 0.5602, 0.2367, 0.5828, 0.1575, 0.5831, 0.1575, 0.5831, 0.2367, 0.5828, 0.1902, 0.6282, 0.1575, 0.5831, 0.1902, 0.6282, 0.1634, 0.6386, 0.1634, 0.6386, 0.1902, 0.6282, 0.1874, 0.6464, 0.1575, 0.5831, 0.1634, 0.6386, 0.1414, 0.6311, 0.1414, 0.6311, 0.1634, 0.6386, 0.1401, 0.6467, 0.1575, 0.5831, 0.1414, 0.6311, 0.08972, 0.5829])
me_cube.materials.append(mat_material)
me_cube.materials.append(mat_material_001)
me_cube.materials.append(mat_material_003)
me_cube.use_remesh_preserve_volume = False
me_cube.use_remesh_preserve_attributes = False
me_cube.use_mirror_vertex_groups = False
me_cube.update()
arm_armature = bpy.data.armatures.new('Armature')  # bones are not reproduced

# ---- objects
ob_lamp_008 = bpy.data.objects.new('Lamp.008', light_lamp_008)
ob_lamp_007 = bpy.data.objects.new('Lamp.007', light_lamp_007)
ob_lamp_006 = bpy.data.objects.new('Lamp.006', light_lamp_006)
ob_lamp_005 = bpy.data.objects.new('Lamp.005', light_lamp_005)
ob_lamp_004 = bpy.data.objects.new('Lamp.004', light_lamp_004)
ob_lamp_003 = bpy.data.objects.new('Lamp.003', light_lamp_003)
ob_lamp_002 = bpy.data.objects.new('Lamp.002', light_lamp_002)
ob_lamp_001 = bpy.data.objects.new('Lamp.001', light_lamp_001)
ob_metarig = bpy.data.objects.new('metarig', arm_armature)
ob_cube_002 = bpy.data.objects.new('Cube.002', me_cube_002)
ob_cube_001 = bpy.data.objects.new('Cube.001', me_cube_001)
ob_cube = bpy.data.objects.new('Cube', me_cube)
ob_lamp = bpy.data.objects.new('Lamp', light_lamp)
ob_camera = bpy.data.objects.new('Camera', cam_camera)

# ---- transforms, parenting, visibility, modifiers, constraints
ob_lamp_008.location = (0.1494, 3.608, 5.53)
ob_lamp_008.rotation_euler = (0.6503, 0.05522, 1.866)
ob_lamp_008.lock_rotations_4d = False
ob_lamp_008.empty_display_type = 'ARROWS'
ob_lamp_008.color = (0.0, 0.0, 0.0, 0.0)
ob_lamp_008.lineart.crease_threshold = 0.0
ob_lamp_007.location = (1.554, -0.8633, 0.1449)
ob_lamp_007.rotation_euler = (0.6503, 0.05522, 1.866)
ob_lamp_007.lock_rotations_4d = False
ob_lamp_007.empty_display_type = 'ARROWS'
ob_lamp_007.color = (0.0, 0.0, 0.0, 0.0)
ob_lamp_007.lineart.crease_threshold = 0.0
ob_lamp_006.location = (1.554, 2.628, 1.246)
ob_lamp_006.rotation_euler = (0.6503, 0.05522, 1.866)
ob_lamp_006.lock_rotations_4d = False
ob_lamp_006.empty_display_type = 'ARROWS'
ob_lamp_006.color = (0.0, 0.0, 0.0, 0.0)
ob_lamp_006.lineart.crease_threshold = 0.0
ob_lamp_005.location = (-1.378, 2.628, 1.246)
ob_lamp_005.rotation_euler = (0.6503, 0.05522, 1.866)
ob_lamp_005.lock_rotations_4d = False
ob_lamp_005.empty_display_type = 'ARROWS'
ob_lamp_005.color = (0.0, 0.0, 0.0, 0.0)
ob_lamp_005.lineart.crease_threshold = 0.0
ob_lamp_004.location = (-1.378, -0.8633, 0.1449)
ob_lamp_004.rotation_euler = (0.6503, 0.05522, 1.866)
ob_lamp_004.lock_rotations_4d = False
ob_lamp_004.empty_display_type = 'ARROWS'
ob_lamp_004.color = (0.0, 0.0, 0.0, 0.0)
ob_lamp_004.lineart.crease_threshold = 0.0
ob_lamp_003.location = (-4.173, -6.241, 3.985)
ob_lamp_003.rotation_euler = (0.6503, 0.05522, 1.866)
ob_lamp_003.lock_rotations_4d = False
ob_lamp_003.empty_display_type = 'ARROWS'
ob_lamp_003.color = (0.0, 0.0, 0.0, 0.0)
ob_lamp_003.lineart.crease_threshold = 0.0
ob_lamp_002.location = (-4.173, 3.888, 5.904)
ob_lamp_002.rotation_euler = (0.6503, 0.05522, 1.866)
ob_lamp_002.lock_rotations_4d = False
ob_lamp_002.empty_display_type = 'ARROWS'
ob_lamp_002.color = (0.0, 0.0, 0.0, 0.0)
ob_lamp_002.lineart.crease_threshold = 0.0
ob_lamp_001.location = (4.076, 3.888, 5.904)
ob_lamp_001.rotation_euler = (0.6503, 0.05522, 1.866)
ob_lamp_001.lock_rotations_4d = False
ob_lamp_001.empty_display_type = 'ARROWS'
ob_lamp_001.color = (0.0, 0.0, 0.0, 0.0)
ob_lamp_001.lineart.crease_threshold = 0.0
ob_metarig.location = (0.0, 0.0, 0.0)
ob_metarig.scale = (1.727, 1.727, 1.727)
ob_metarig.show_in_front = True
ob_metarig.lineart.crease_threshold = 0.0
ob_cube_002.parent = ob_metarig
ob_cube_002.matrix_parent_inverse = Matrix(((0.579, 0.0, 0.0, 0.0), (0.0, 0.579, 0.0, 0.0), (0.0, 0.0, 0.579, 0.0), (0.0, 0.0, 0.0, 1.0)))
ob_cube_002.location = (0.0, 0.0, 4.277)
ob_cube_002.lock_rotations_4d = False
ob_cube_002.empty_display_type = 'ARROWS'
ob_cube_002.lineart.crease_threshold = 0.0
ob_cube_002.use_mesh_mirror_x = True
_vg = ob_cube_002.vertex_groups.new(name='hips')
_vg = ob_cube_002.vertex_groups.new(name='spine')
for _i, _w in zip([4, 5, 11, 12, 18, 19, 25, 26], [0.02666, 0.006526, 0.02666, 0.006526, 0.02666, 0.006526, 0.02666, 0.006526]): _vg.add([_i], _w, 'REPLACE')
_vg = ob_cube_002.vertex_groups.new(name='chest')
for _i, _w in zip([4, 5, 6, 11, 12, 13, 18, 19, 20, 25, 26, 27], [0.09039, 0.1008, 0.0001819, 0.09039, 0.1008, 0.0001817, 0.09039, 0.1008, 0.0001819, 0.09039, 0.1008, 0.0001817]): _vg.add([_i], _w, 'REPLACE')
_vg = ob_cube_002.vertex_groups.new(name='neck')
for _i, _w in zip([0, 5, 6, 7, 12, 13, 14, 19, 20, 21, 26, 27], [0.09641, 0.06673, 0.06067, 0.09639, 0.06673, 0.06067, 0.09641, 0.06673, 0.06067, 0.09639, 0.06673, 0.06067]): _vg.add([_i], _w, 'REPLACE')
_vg = ob_cube_002.vertex_groups.new(name='head')
_vg = ob_cube_002.vertex_groups.new(name='shoulder.L')
for _i, _w in zip([0, 1, 2, 3, 4, 5, 6, 14, 15, 16, 17, 18, 19, 20], [0.8773, 0.9531, 0.8232, 0.8824, 0.7062, 0.7265, 0.8825, 0.8773, 0.9531, 0.8232, 0.8824, 0.7062, 0.7265, 0.8825]): _vg.add([_i], _w, 'REPLACE')
_vg = ob_cube_002.vertex_groups.new(name='upper_arm.L')
for _i, _w in zip([1, 2, 15, 16], [0.01467, 0.1857, 0.01467, 0.1857]): _vg.add([_i], _w, 'REPLACE')
_vg = ob_cube_002.vertex_groups.new(name='forearm.L')
_vg = ob_cube_002.vertex_groups.new(name='hand.L')
_vg = ob_cube_002.vertex_groups.new(name='shoulder.R')
for _i, _w in zip([3, 4, 7, 8, 9, 10, 11, 12, 13, 17, 18, 21, 22, 23, 24, 25, 26, 27], [0.04726, 0.07437, 0.8831, 0.955, 0.8229, 0.9235, 0.7644, 0.7313, 0.8869, 0.04726, 0.07437, 0.8831, 0.955, 0.8229, 0.9235, 0.7644, 0.7313, 0.8869]): _vg.add([_i], _w, 'REPLACE')
_vg = ob_cube_002.vertex_groups.new(name='upper_arm.R')
for _i, _w in zip([8, 9, 22, 23], [0.01467, 0.1857, 0.01467, 0.1857]): _vg.add([_i], _w, 'REPLACE')
_vg = ob_cube_002.vertex_groups.new(name='forearm.R')
_vg = ob_cube_002.vertex_groups.new(name='hand.R')
_vg = ob_cube_002.vertex_groups.new(name='thigh.L')
_vg = ob_cube_002.vertex_groups.new(name='shin.L')
_vg = ob_cube_002.vertex_groups.new(name='foot.L')
_vg = ob_cube_002.vertex_groups.new(name='toe.L')
_vg = ob_cube_002.vertex_groups.new(name='heel.L')
_vg = ob_cube_002.vertex_groups.new(name='heel.02.L')
_vg = ob_cube_002.vertex_groups.new(name='thigh.R')
for _i, _w in zip([11, 25], [0.003942, 0.003942]): _vg.add([_i], _w, 'REPLACE')
_vg = ob_cube_002.vertex_groups.new(name='shin.R')
_vg = ob_cube_002.vertex_groups.new(name='foot.R')
_vg = ob_cube_002.vertex_groups.new(name='toe.R')
_vg = ob_cube_002.vertex_groups.new(name='heel.R')
_vg = ob_cube_002.vertex_groups.new(name='heel.02.R')
_m = ob_cube_002.modifiers.new('Armação', 'ARMATURE')
_m.object = ob_metarig
ob_cube_001.parent = ob_metarig
ob_cube_001.matrix_parent_inverse = Matrix(((0.579, 0.0, 0.0, 0.0), (0.0, 0.579, 0.0, 0.0), (0.0, 0.0, 0.579, 0.0), (0.0, 0.0, 0.0, 1.0)))
ob_cube_001.location = (0.0, 0.0, 4.277)
ob_cube_001.lock_rotations_4d = False
ob_cube_001.empty_display_type = 'ARROWS'
ob_cube_001.lineart.crease_threshold = 0.0
ob_cube_001.use_mesh_mirror_x = True
_vg = ob_cube_001.vertex_groups.new(name='hips')
_vg = ob_cube_001.vertex_groups.new(name='spine')
_vg = ob_cube_001.vertex_groups.new(name='chest')
_vg = ob_cube_001.vertex_groups.new(name='neck')
for _i, _w in zip([12, 33, 54, 57, 65, 75, 78], [0.03319, 0.03319, 0.03319, 0.03319, 0.03319, 0.03319, 0.03319]): _vg.add([_i], _w, 'REPLACE')
_vg = ob_cube_001.vertex_groups.new(name='head')
for _i, _w in zip([0, 1, 2, 3, 4, 5, 6, 7, 8, 9, 10, 11, 12, 13, 14, 15, 16, 17, 18, 19, 20, 21, 22, 23, 24, 25, 26, 27, 28, 29, 30, 31, 32, 33, 34, 35, 36, 37, 38, 39, 40, 41, 42, 43, 44, 45, 46, 47, 48, 49, 50, 51, 52, 53, 54, 55, 56, 57, 58, 59, 60, 61, 62, 63, 64, 65, 66, 67, 68, 69, 70, 71, 72, 73, 74, 75, 76, 77, 78, 79], [1.0, 0.9781, 1.007, 0.9981, 1.014, 0.98, 1.035, 1.005, 1.056, 0.9985, 1.027, 0.9703, 0.9212, 1.006, 0.997, 1.013, 1.162, 1.006, 0.9759, 1.035, 1.004, 1.0, 0.9781, 1.007, 0.9981, 1.014, 0.98, 1.035, 1.005, 1.056, 0.9985, 1.027, 0.9703, 0.9212, 1.006, 0.997, 1.013, 1.162, 1.006, 0.9759, 1.035, 1.004, 0.9981, 1.005, 0.997, 1.006, 1.004, 1.0, 0.9981, 0.9985, 0.997, 0.9781, 0.98, 0.9703, 0.9212, 0.9759, 0.98, 0.9212, 0.9759, 1.0, 0.9781, 0.9981, 0.98, 0.9985, 0.9703, 0.9212, 0.997, 0.9759, 1.0, 0.9981, 0.9985, 0.997, 0.9781, 0.98, 0.9703, 0.9212, 0.9759, 0.98, 0.9212, 0.9759]): _vg.add([_i], _w, 'REPLACE')
_vg = ob_cube_001.vertex_groups.new(name='shoulder.L')
_vg = ob_cube_001.vertex_groups.new(name='upper_arm.L')
_vg = ob_cube_001.vertex_groups.new(name='forearm.L')
_vg = ob_cube_001.vertex_groups.new(name='hand.L')
_vg = ob_cube_001.vertex_groups.new(name='shoulder.R')
for _i, _w in zip([12, 33, 54, 57, 65, 75, 78], [0.01403, 0.01403, 0.01403, 0.01403, 0.01403, 0.01403, 0.01403]): _vg.add([_i], _w, 'REPLACE')
_vg = ob_cube_001.vertex_groups.new(name='upper_arm.R')
_vg = ob_cube_001.vertex_groups.new(name='forearm.R')
_vg = ob_cube_001.vertex_groups.new(name='hand.R')
_vg = ob_cube_001.vertex_groups.new(name='thigh.L')
_vg = ob_cube_001.vertex_groups.new(name='shin.L')
_vg = ob_cube_001.vertex_groups.new(name='foot.L')
_vg = ob_cube_001.vertex_groups.new(name='toe.L')
_vg = ob_cube_001.vertex_groups.new(name='heel.L')
_vg = ob_cube_001.vertex_groups.new(name='heel.02.L')
_vg = ob_cube_001.vertex_groups.new(name='thigh.R')
_vg = ob_cube_001.vertex_groups.new(name='shin.R')
_vg = ob_cube_001.vertex_groups.new(name='foot.R')
_vg = ob_cube_001.vertex_groups.new(name='toe.R')
_vg = ob_cube_001.vertex_groups.new(name='heel.R')
_vg = ob_cube_001.vertex_groups.new(name='heel.02.R')
_m = ob_cube_001.modifiers.new('Armação', 'ARMATURE')
_m.object = ob_metarig
ob_cube.parent = ob_metarig
ob_cube.matrix_parent_inverse = Matrix(((0.579, 0.0, 0.0, 0.0), (0.0, 0.579, 0.0, 0.0), (0.0, 0.0, 0.579, 0.0), (0.0, 0.0, 0.0, 1.0)))
ob_cube.location = (0.0, 0.0, 4.277)
ob_cube.lock_rotations_4d = False
ob_cube.empty_display_type = 'ARROWS'
ob_cube.lineart.crease_threshold = 0.0
_vg = ob_cube.vertex_groups.new(name='hips')
for _i, _w in zip([57, 58, 60, 68, 72, 205, 208, 211, 215, 219, 258, 259, 261, 267, 271, 273, 277, 279, 387, 391, 393, 399, 401, 405], [0.02563, 0.0815, 0.09856, 0.08467, 0.06968, 0.04289, 0.1047, 0.1782, 0.3251, 0.521, 0.02563, 0.0815, 0.09856, 0.3437, 0.08467, 0.239, 0.06968, 0.02581, 0.09856, 0.08467, 0.521, 0.09856, 0.3437, 0.08467]): _vg.add([_i], _w, 'REPLACE')
_vg = ob_cube.vertex_groups.new(name='spine')
for _i, _w in zip([19, 20, 21, 22, 23, 24, 26, 27, 57, 58, 59, 60, 61, 62, 63, 64, 68, 69, 72, 204, 205, 207, 208, 210, 211, 214, 215, 217, 218, 219, 220, 221, 222, 223, 224, 225, 227, 228, 258, 259, 260, 261, 262, 263, 264, 265, 267, 268, 271, 272, 273, 274, 277, 383, 384, 385, 386, 387, 388, 391, 392, 393, 394, 395, 396, 397, 398, 399, 400, 401, 402, 405, 406], [0.06124, 0.003721, 0.02901, 0.01301, 0.0671, 0.007239, 0.03221, 0.009068, 0.1061, 0.3258, 0.02666, 0.09468, 0.4198, 0.0985, 0.006526, 0.08823, 0.04748, 0.02434, 0.004144, 0.01326, 0.01274, 0.04558, 0.06581, 0.09665, 0.09826, 0.1518, 0.1221, 0.06124, 0.1403, 0.05114, 0.003721, 0.02901, 0.06981, 0.01301, 0.0671, 0.007239, 0.03221, 0.009068, 0.1061, 0.3258, 0.02666, 0.09468, 0.4198, 0.0985, 0.006526, 0.08823, 0.02998, 0.0416, 0.04748, 0.02434, 0.01444, 0.01818, 0.004144, 0.003721, 0.02901, 0.01301, 0.007239, 0.09468, 0.08823, 0.04748, 0.02434, 0.05114, 0.003721, 0.02901, 0.06981, 0.01301, 0.007239, 0.09468, 0.08823, 0.02998, 0.0416, 0.04748, 0.02434]): _vg.add([_i], _w, 'REPLACE')
_vg = ob_cube.vertex_groups.new(name='chest')
for _i, _w in zip([16, 19, 23, 57, 58, 59, 60, 61, 62, 63, 65, 204, 205, 207, 208, 210, 211, 212, 214, 215, 217, 218, 222, 224, 258, 259, 260, 261, 262, 263, 264, 266, 387, 396, 399], [0.01796, 0.0264, 0.00364, 0.2533, 0.09141, 0.09039, 0.005131, 0.08994, 0.3716, 0.1008, 0.0001819, 0.06437, 0.03658, 0.106, 0.08678, 0.1354, 0.112, 0.01796, 0.1183, 0.05168, 0.0264, 0.07708, 0.01637, 0.00364, 0.2533, 0.09141, 0.09039, 0.005131, 0.08994, 0.3716, 0.1008, 0.0001817, 0.005131, 0.01637, 0.005131]): _vg.add([_i], _w, 'REPLACE')
_vg = ob_cube.vertex_groups.new(name='neck')
for _i, _w in zip([9, 10, 11, 12, 13, 61, 62, 63, 64, 65, 174, 180, 191, 192, 193, 194, 195, 196, 197, 198, 199, 200, 201, 202, 203, 204, 205, 207, 208, 210, 211, 214, 215, 218, 219, 222, 262, 263, 264, 265, 266, 268, 274, 388, 393, 396, 400, 402], [0.04467, 0.2485, 0.525, 0.4477, 0.09641, 0.04144, 0.06641, 0.06673, 0.004154, 0.06067, 0.1687, 0.03319, 0.03259, 0.03878, 0.07482, 0.2477, 0.4254, 0.2902, 0.5246, 0.6601, 0.1855, 0.4476, 0.7285, 0.06789, 0.09639, 0.5426, 0.01864, 0.4396, 0.02773, 0.3164, 0.01757, 0.2197, 0.01317, 0.1665, 0.006906, 0.1417, 0.04144, 0.06641, 0.06673, 0.004154, 0.06067, 0.07646, 0.04676, 0.004154, 0.006906, 0.1417, 0.004154, 0.07646]): _vg.add([_i], _w, 'REPLACE')
_vg = ob_cube.vertex_groups.new(name='head')
for _i, _w in zip([0, 1, 2, 3, 4, 5, 6, 7, 8, 9, 10, 11, 12, 174, 175, 176, 177, 178, 179, 180, 181, 182, 183, 184, 185, 186, 187, 188, 189, 190, 191, 192, 193, 194, 195, 196, 197, 198, 199, 200, 201, 202, 204, 205, 207, 208, 210, 211], [1.0, 0.9781, 1.007, 0.9981, 1.014, 0.98, 0.9896, 1.035, 1.005, 0.9286, 0.6695, 0.3126, 0.08556, 0.6446, 1.056, 0.9985, 0.9955, 1.027, 0.9703, 0.9212, 1.006, 0.9742, 0.997, 1.013, 1.162, 1.006, 0.9759, 0.9856, 1.035, 1.004, 0.9189, 0.9348, 0.8441, 0.6711, 0.4865, 0.3779, 0.3133, 0.2446, 0.1773, 0.08572, 0.07338, 0.07878, 0.0534, 0.04717, 0.037, 0.03528, 0.01299, 0.01091]): _vg.add([_i], _w, 'REPLACE')
_vg = ob_cube.vertex_groups.new(name='shoulder.L')
for _i, _w in zip([10, 11, 12, 13, 14, 15, 16, 17, 18, 19, 20, 21, 22, 23, 24, 25, 26, 27, 28, 29, 30, 31, 32, 34, 35, 56, 57, 58, 59, 60, 61, 62, 63, 64, 65, 66, 67, 199, 201, 202, 204, 205, 207, 208, 210, 211, 214, 215, 218, 222, 383, 384, 385, 386, 387, 388, 389, 390, 396], [0.05521, 0.1271, 0.4172, 0.8773, 0.9531, 0.8232, 0.6453, 0.6711, 0.2676, 0.4858, 0.07549, 0.06495, 0.08059, 0.4785, 0.07224, 0.2826, 0.4406, 0.5205, 0.1679, 0.1902, 0.2221, 0.0897, 0.07207, 0.06144, 0.04791, 0.8824, 0.3683, 0.1575, 0.7062, 0.03884, 0.1137, 0.3049, 0.7265, 0.0149, 0.8825, 0.01337, 0.001602, 0.006597, 0.04313, 0.07501, 0.1117, 0.1092, 0.1268, 0.104, 0.1038, 0.07182, 0.07085, 0.02737, 0.04989, 0.002438, 0.07549, 0.06495, 0.08059, 0.07224, 0.03884, 0.0149, 0.01337, 0.001602, 0.002438]): _vg.add([_i], _w, 'REPLACE')
_vg = ob_cube.vertex_groups.new(name='upper_arm.L')
for _i, _w in zip([14, 15, 16, 17, 18, 19, 20, 22, 23, 25, 26, 27, 28, 29, 30, 31, 32, 33, 34, 35, 36, 37, 38, 39, 40, 41, 42, 43, 44, 45, 46, 47, 49, 50, 57, 58, 61, 62, 383, 385], [0.01467, 0.1857, 0.2664, 0.2678, 0.6884, 0.1906, 0.005906, 0.01041, 0.1914, 0.7133, 0.2832, 0.3706, 0.8158, 0.7389, 0.7284, 0.8791, 0.9161, 0.9745, 0.9065, 0.9328, 0.815, 0.8687, 0.9978, 0.8408, 0.8952, 0.6343, 0.6756, 0.9807, 0.6494, 0.6993, 0.3042, 0.2501, 0.2763, 0.2137, 0.03428, 0.005582, 2.528e-05, 0.01282, 0.005906, 0.01041]): _vg.add([_i], _w, 'REPLACE')
_vg = ob_cube.vertex_groups.new(name='forearm.L')
for _i, _w in zip([36, 37, 39, 40, 41, 42, 44, 45, 46, 47, 48, 49, 50, 51, 52, 53, 54, 55, 117, 118, 119, 120, 121, 122, 123, 124, 125, 126, 127, 128, 130, 131, 132, 135], [0.1673, 0.1209, 0.1462, 0.09769, 0.3498, 0.3153, 0.3387, 0.2945, 0.6751, 0.7375, 0.991, 0.7075, 0.7775, 0.8155, 0.8663, 0.9969, 0.838, 0.8874, 0.3246, 0.2908, 0.1768, 0.2955, 0.2491, 0.2113, 0.1722, 0.07409, 0.1756, 0.1304, 0.1075, 0.07615, 0.08063, 0.05062, 0.02908, 0.008739]): _vg.add([_i], _w, 'REPLACE')
_vg = ob_cube.vertex_groups.new(name='hand.L')
for _i, _w in zip([51, 52, 54, 55, 117, 118, 119, 120, 121, 122, 123, 124, 125, 126, 127, 128, 129, 130, 131, 132, 133, 134, 135, 136], [0.1627, 0.1201, 0.1445, 0.1027, 0.6671, 0.7046, 0.8229, 0.6985, 0.7479, 0.7834, 0.8251, 0.9257, 0.8208, 0.868, 0.8899, 0.9226, 0.9794, 0.9177, 0.9487, 0.9596, 0.9746, 0.9948, 0.97, 0.9831]): _vg.add([_i], _w, 'REPLACE')
_vg = ob_cube.vertex_groups.new(name='shoulder.R')
for _i, _w in zip([11, 12, 56, 57, 58, 59, 174, 180, 191, 193, 194, 195, 196, 197, 198, 199, 200, 201, 202, 203, 204, 205, 206, 207, 208, 209, 210, 211, 212, 213, 214, 215, 216, 217, 218, 219, 220, 221, 222, 223, 224, 225, 226, 227, 228, 229, 230, 231, 232, 233, 235, 236, 257, 258, 259, 260, 261, 262, 263, 264, 265, 266, 267, 269, 270, 271, 393, 394, 395, 396, 397, 398, 399, 400, 401, 403, 404, 405], [0.01477, 0.0389, 0.04726, 0.08037, 0.05289, 0.07437, 0.1722, 0.01403, 0.02271, 0.0709, 0.07679, 0.05821, 0.3073, 0.1562, 0.05443, 0.593, 0.4587, 0.09875, 0.7046, 0.8831, 0.1509, 0.6325, 0.955, 0.1585, 0.4412, 0.8229, 0.1267, 0.2953, 0.6533, 0.6717, 0.08688, 0.1486, 0.2706, 0.4874, 0.06229, 0.03136, 0.07799, 0.06606, 0.02395, 0.08457, 0.4875, 0.07387, 0.2827, 0.4455, 0.5221, 0.1681, 0.1921, 0.2229, 0.0906, 0.07217, 0.06201, 0.04837, 0.9235, 0.4299, 0.1972, 0.7644, 0.05847, 0.1172, 0.3098, 0.7313, 0.0192, 0.8869, 0.008397, 0.01723, 0.003082, 0.01588, 0.03136, 0.07799, 0.06606, 0.02395, 0.08457, 0.07387, 0.05847, 0.0192, 0.008397, 0.01723, 0.003082, 0.01588]): _vg.add([_i], _w, 'REPLACE')
_vg = ob_cube.vertex_groups.new(name='upper_arm.R')
for _i, _w in zip([206, 209, 212, 213, 216, 217, 220, 223, 224, 226, 227, 228, 229, 230, 231, 232, 233, 234, 235, 236, 237, 238, 239, 240, 241, 242, 243, 244, 245, 246, 247, 248, 250, 251, 258, 259, 262, 263, 394, 397], [0.01467, 0.1857, 0.2664, 0.2678, 0.6884, 0.1906, 0.005906, 0.01041, 0.1914, 0.7133, 0.2832, 0.3706, 0.8158, 0.7389, 0.7284, 0.8791, 0.9161, 0.9745, 0.9065, 0.9328, 0.815, 0.8687, 0.9978, 0.8408, 0.8952, 0.6343, 0.6756, 0.9807, 0.6494, 0.6993, 0.3042, 0.2501, 0.2763, 0.2137, 0.03428, 0.005582, 2.528e-05, 0.01282, 0.005906, 0.01041]): _vg.add([_i], _w, 'REPLACE')
_vg = ob_cube.vertex_groups.new(name='forearm.R')
for _i, _w in zip([237, 238, 240, 241, 242, 243, 245, 246, 247, 248, 249, 250, 251, 252, 253, 254, 255, 256, 325, 326, 327, 328, 329, 330, 331, 332, 333, 334, 335, 336, 338, 339, 340, 343], [0.1673, 0.1209, 0.1462, 0.09769, 0.3498, 0.3153, 0.3387, 0.2945, 0.6751, 0.7375, 0.991, 0.7075, 0.7775, 0.8155, 0.8663, 0.9969, 0.838, 0.8873, 0.3246, 0.2908, 0.1768, 0.2955, 0.2491, 0.2111, 0.1721, 0.0741, 0.1755, 0.1304, 0.1073, 0.07606, 0.08041, 0.05064, 0.02755, 0.007178]): _vg.add([_i], _w, 'REPLACE')
_vg = ob_cube.vertex_groups.new(name='hand.R')
for _i, _w in zip([252, 253, 255, 256, 325, 326, 327, 328, 329, 330, 331, 332, 333, 334, 335, 336, 337, 338, 339, 340, 341, 342, 343, 344], [0.1627, 0.1201, 0.1445, 0.1027, 0.6672, 0.7046, 0.8229, 0.6985, 0.7479, 0.7836, 0.8251, 0.9257, 0.8209, 0.868, 0.8901, 0.9227, 0.9794, 0.918, 0.9487, 0.9604, 0.975, 0.9944, 0.9708, 0.9829]): _vg.add([_i], _w, 'REPLACE')
_vg = ob_cube.vertex_groups.new(name='thigh.L')
for _i, _w in zip([19, 20, 21, 22, 23, 24, 26, 27, 29, 57, 58, 60, 61, 62, 64, 66, 67, 68, 69, 70, 71, 72, 73, 74, 75, 76, 77, 78, 79, 80, 81, 82, 83, 84, 85, 86, 87, 88, 89, 90, 91, 92, 93, 94, 95, 96, 97, 98, 99, 100, 101, 102, 103, 104, 105, 106, 107, 108, 109, 207, 208, 210, 211, 214, 215, 218, 219, 221, 222, 259, 261, 262, 265, 267, 268, 271, 272, 273, 274, 277, 278, 279, 282, 283, 284, 285, 288, 290, 291, 296, 383, 384, 385, 386, 387, 388, 389, 390, 391, 392, 393, 395, 396, 399, 400, 401, 402, 405, 406, 407, 408, 409, 410], [0.1106, 0.5071, 0.4271, 0.5757, 0.1868, 0.5163, 0.1044, 0.03346, 0.02847, 0.06794, 0.2017, 0.4359, 0.07659, 0.06131, 0.4227, 0.5308, 0.6967, 0.7162, 0.6222, 0.7508, 0.7533, 0.7558, 0.6498, 0.9677, 0.9742, 0.8102, 0.7835, 0.9552, 0.9682, 0.8863, 0.9253, 0.6512, 0.8496, 0.9608, 0.9574, 0.9455, 0.9275, 0.8261, 0.7582, 0.7979, 0.7435, 0.8335, 0.682, 0.6466, 0.7252, 0.5041, 0.4945, 0.4122, 0.5172, 0.4126, 0.4195, 0.4043, 0.2156, 0.1641, 0.1663, 0.1598, 0.1981, 0.2215, 0.1678, 0.006513, 0.03062, 0.06154, 0.06409, 0.1041, 0.09845, 0.07154, 0.1136, 0.0, 0.1146, 0.004215, 0.01837, 0.009306, 0.02706, 0.2023, 0.1075, 0.04742, 0.05947, 0.2464, 0.3096, 0.05921, 0.07451, 0.2596, 0.06384, 0.08053, 0.1468, 0.2779, 0.02295, 0.1244, 0.05093, 0.05416, 0.5071, 0.4271, 0.5757, 0.5163, 0.4359, 0.4227, 0.5308, 0.6967, 0.7162, 0.6222, 0.1136, 0.0, 0.1146, 0.01837, 0.02706, 0.2023, 0.1075, 0.04742, 0.05947, 0.1244, 0.6512, 0.6512, 0.8496]): _vg.add([_i], _w, 'REPLACE')
_vg = ob_cube.vertex_groups.new(name='shin.L')
for _i, _w in zip([83, 85, 87, 88, 89, 90, 91, 92, 93, 94, 95, 96, 97, 98, 99, 100, 101, 102, 103, 104, 105, 106, 107, 108, 109, 110, 111, 112, 114, 115, 116, 138, 139, 140, 141, 410], [0.009955, 0.008452, 0.02855, 0.0337, 0.2039, 0.1847, 0.2293, 0.1521, 0.2677, 0.2797, 0.229, 0.433, 0.4683, 0.5312, 0.4514, 0.4993, 0.4686, 0.5235, 0.6572, 0.7379, 0.7181, 0.7504, 0.648, 0.6037, 0.7045, 0.05074, 0.02872, 0.06364, 0.05739, 0.07092, 0.06842, 0.01887, 0.005608, 0.03196, 0.03336, 0.009955]): _vg.add([_i], _w, 'REPLACE')
_vg = ob_cube.vertex_groups.new(name='foot.L')
for _i, _w in zip([96, 99, 102, 103, 104, 105, 106, 109, 110, 111, 112, 113, 114, 115, 116, 137, 138, 140, 141, 142, 143, 146, 152, 153, 154, 161, 164, 167, 170, 171], [0.03663, 0.001052, 0.01891, 0.09574, 0.0709, 0.03594, 0.07884, 0.0708, 0.7322, 0.8083, 0.3096, 0.9107, 0.008736, 0.06902, 0.5707, 0.7096, 0.2547, 0.03015, 0.3396, 0.09675, 0.04388, 0.06478, 0.09991, 0.08184, 0.01596, 0.04492, 0.06015, 0.08717, 0.1424, 0.03623]): _vg.add([_i], _w, 'REPLACE')
_vg = ob_cube.vertex_groups.new(name='toe.L')
for _i, _w in zip([110, 113, 152, 153, 154, 155, 156, 157, 158, 159, 160, 161, 162, 163, 164, 165, 166, 167, 168, 169, 170, 171, 172, 173], [0.1298, 0.02517, 0.8959, 0.9199, 0.9625, 0.9788, 0.9797, 0.9758, 0.9881, 0.9796, 0.9747, 0.9353, 0.9502, 0.9499, 0.9285, 0.9693, 0.9687, 0.899, 0.9379, 0.9447, 0.8656, 0.949, 0.9665, 0.9617]): _vg.add([_i], _w, 'REPLACE')
_vg = ob_cube.vertex_groups.new(name='heel.L')
for _i, _w in zip([93, 94, 98, 100, 101, 105, 107, 108, 111, 112, 114, 115, 116, 137, 138, 139, 140, 141, 143, 144, 145, 146, 148, 149, 150, 151], [0.01933, 0.03156, 0.01262, 0.06956, 0.07709, 0.0635, 0.1302, 0.1327, 0.06852, 0.5368, 0.8701, 0.7794, 0.06705, 0.06768, 0.5409, 0.9073, 0.8374, 0.06791, 0.1707, 0.8847, 0.8662, 0.04731, 0.1802, 0.7861, 0.8252, 0.04751]): _vg.add([_i], _w, 'REPLACE')
_vg = ob_cube.vertex_groups.new(name='heel.02.L')
for _i, _w in zip([109, 110, 111, 112, 114, 115, 116, 137, 138, 139, 140, 141, 142, 143, 144, 145, 146, 147, 148, 149, 150, 151, 162, 163, 168, 169], [0.01641, 0.05795, 0.08705, 0.07616, 0.001392, 0.05741, 0.2971, 0.1862, 0.1609, 0.0196, 0.06754, 0.5454, 0.8576, 0.771, 0.101, 0.1048, 0.8628, 0.942, 0.786, 0.2002, 0.1556, 0.9062, 0.02093, 0.03353, 0.01982, 0.03104]): _vg.add([_i], _w, 'REPLACE')
_vg = ob_cube.vertex_groups.new(name='thigh.R')
for _i, _w in zip([21, 58, 60, 61, 62, 64, 68, 69, 72, 73, 76, 77, 80, 81, 82, 83, 86, 88, 205, 207, 208, 210, 211, 212, 214, 215, 217, 218, 219, 220, 221, 222, 223, 224, 225, 227, 228, 230, 258, 259, 260, 261, 262, 263, 265, 267, 268, 269, 270, 271, 272, 273, 274, 275, 276, 277, 278, 279, 280, 281, 282, 283, 284, 285, 286, 287, 288, 289, 290, 291, 292, 293, 294, 295, 296, 297, 298, 299, 300, 301, 302, 303, 304, 305, 306, 307, 308, 309, 310, 311, 312, 313, 314, 315, 316, 317, 323, 384, 387, 388, 391, 392, 393, 394, 395, 396, 397, 398, 399, 400, 401, 402, 403, 404, 405, 406, 407, 408, 409, 410], [0.0, 0.03569, 0.05936, 0.06286, 0.01156, 0.02706, 0.08556, 0.1199, 0.1071, 0.1434, 0.1551, 0.1947, 0.08384, 0.04565, 0.3148, 0.1083, 0.008719, 0.1194, 0.001873, 0.004636, 0.05728, 0.1031, 0.09325, 0.0002856, 0.2004, 0.1515, 0.1106, 0.07154, 0.1977, 0.5071, 0.4271, 0.1146, 0.5757, 0.1868, 0.5163, 0.1044, 0.03841, 0.03009, 0.07483, 0.2174, 0.003942, 0.4359, 0.07659, 0.07543, 0.4227, 0.331, 0.1075, 0.5308, 0.6967, 0.7531, 0.6222, 0.4211, 0.3096, 0.7508, 0.7533, 0.8037, 0.6498, 0.6797, 0.9796, 0.9836, 0.9014, 0.8977, 0.8075, 0.6905, 0.9678, 0.9745, 0.9337, 0.9528, 0.8416, 0.9069, 0.9672, 0.962, 0.9616, 0.9401, 0.8913, 0.7642, 0.7987, 0.7445, 0.8351, 0.6853, 0.6561, 0.7323, 0.5072, 0.4949, 0.4128, 0.5179, 0.415, 0.4254, 0.4082, 0.2169, 0.1643, 0.1666, 0.1601, 0.1993, 0.2243, 0.1694, 5.737e-05, 0.0, 0.05936, 0.02706, 0.08556, 0.1199, 0.1977, 0.5071, 0.4271, 0.1146, 0.5757, 0.5163, 0.4359, 0.4227, 0.331, 0.1075, 0.5308, 0.6967, 0.7531, 0.6222, 0.8416, 0.3148, 0.3148, 0.1083]): _vg.add([_i], _w, 'REPLACE')
_vg = ob_cube.vertex_groups.new(name='shin.R')
for _i, _w in zip([291, 293, 295, 296, 297, 298, 299, 300, 301, 302, 303, 304, 305, 306, 307, 308, 309, 310, 311, 312, 313, 314, 315, 316, 317, 318, 319, 320, 322, 323, 324, 346, 347, 348, 349], [0.009955, 0.008452, 0.02855, 0.0337, 0.2039, 0.1847, 0.2293, 0.1521, 0.2677, 0.2797, 0.229, 0.433, 0.4683, 0.5312, 0.4514, 0.4993, 0.4686, 0.5235, 0.6572, 0.7379, 0.7181, 0.7504, 0.648, 0.6037, 0.7045, 0.05074, 0.02872, 0.06364, 0.05739, 0.07092, 0.06842, 0.01887, 0.005608, 0.03196, 0.03336]): _vg.add([_i], _w, 'REPLACE')
_vg = ob_cube.vertex_groups.new(name='foot.R')
for _i, _w in zip([304, 307, 310, 311, 312, 313, 314, 317, 318, 319, 320, 321, 322, 323, 324, 345, 346, 348, 349, 350, 351, 354, 361, 362, 363, 370, 373, 376, 379, 380], [0.03663, 0.001052, 0.01891, 0.09574, 0.0709, 0.03594, 0.07884, 0.0708, 0.7322, 0.8083, 0.3096, 0.9107, 0.008736, 0.06902, 0.5707, 0.7096, 0.2547, 0.03015, 0.3396, 0.09675, 0.04388, 0.06478, 0.09991, 0.08184, 0.01596, 0.04492, 0.06015, 0.08717, 0.1424, 0.03623]): _vg.add([_i], _w, 'REPLACE')
_vg = ob_cube.vertex_groups.new(name='toe.R')
for _i, _w in zip([318, 321, 361, 362, 363, 364, 365, 366, 367, 368, 369, 370, 371, 372, 373, 374, 375, 376, 377, 378, 379, 380, 381, 382], [0.1298, 0.02517, 0.8959, 0.9199, 0.9625, 0.9788, 0.9797, 0.9758, 0.9881, 0.9796, 0.9747, 0.9353, 0.9502, 0.9499, 0.9285, 0.9693, 0.9687, 0.899, 0.9379, 0.9447, 0.8656, 0.949, 0.9665, 0.9617]): _vg.add([_i], _w, 'REPLACE')
_vg = ob_cube.vertex_groups.new(name='heel.R')
for _i, _w in zip([301, 302, 306, 308, 309, 313, 315, 316, 319, 320, 322, 323, 324, 345, 346, 347, 348, 349, 351, 352, 353, 354, 355, 357, 358, 359, 360], [0.01933, 0.03156, 0.01262, 0.06956, 0.07709, 0.0635, 0.1302, 0.1327, 0.06852, 0.5368, 0.8701, 0.7794, 0.06705, 0.06768, 0.5409, 0.9073, 0.8374, 0.06791, 0.1707, 0.8847, 0.8662, 0.04731, 0.08698, 0.1802, 0.7861, 0.8252, 0.04751]): _vg.add([_i], _w, 'REPLACE')
_vg = ob_cube.vertex_groups.new(name='heel.02.R')
for _i, _w in zip([317, 318, 319, 320, 322, 323, 324, 345, 346, 347, 348, 349, 350, 351, 352, 353, 354, 355, 356, 357, 358, 359, 360, 371, 372, 377, 378], [0.01641, 0.05795, 0.08705, 0.07616, 0.001392, 0.05741, 0.2971, 0.1862, 0.1609, 0.0196, 0.06754, 0.5454, 0.8576, 0.771, 0.101, 0.1048, 0.8628, 0.8776, 0.942, 0.786, 0.2002, 0.1556, 0.9062, 0.02093, 0.03353, 0.01982, 0.03104]): _vg.add([_i], _w, 'REPLACE')
_m = ob_cube.modifiers.new('Armação', 'ARMATURE')
_m.object = ob_metarig
ob_lamp.location = (4.076, -6.241, 3.985)
ob_lamp.rotation_euler = (0.6503, 0.05522, 1.866)
ob_lamp.lock_rotations_4d = False
ob_lamp.empty_display_type = 'ARROWS'
ob_lamp.color = (0.0, 0.0, 0.0, 0.0)
ob_lamp.lineart.crease_threshold = 0.0
ob_camera.location = (7.481, -6.508, 5.344)
ob_camera.rotation_euler = (1.109, 0.01082, 0.8149)
ob_camera.lock_rotations_4d = False
ob_camera.empty_display_type = 'ARROWS'
ob_camera.color = (0.0, 0.0, 0.0, 0.0)
ob_camera.display_type = 'WIRE'
ob_camera.lineart.crease_threshold = 0.0

# ---- collection membership
col_collection_1.objects.link(ob_lamp_008)
col_collection_1.objects.link(ob_lamp_007)
col_collection_1.objects.link(ob_lamp_006)
col_collection_1.objects.link(ob_lamp_005)
col_collection_1.objects.link(ob_lamp_004)
col_collection_1.objects.link(ob_lamp_003)
col_collection_1.objects.link(ob_lamp_002)
col_collection_1.objects.link(ob_lamp_001)
col_collection_1.objects.link(ob_metarig)
col_collection_1.objects.link(ob_cube_002)
col_collection_1.objects.link(ob_cube_001)
col_collection_1.objects.link(ob_cube)
col_collection_1.objects.link(ob_lamp)
col_collection_1.objects.link(ob_camera)

# ---- scene / render settings (as saved in the file)
scene.camera = ob_camera
scene.frame_start = 1; scene.frame_end = 250; scene.frame_set(1)
scene.render.engine = 'BLENDER_EEVEE_NEXT'
scene.render.resolution_percentage = 50
scene.render.dither_intensity = 0.0
scene.cycles.use_denoising = False
scene.cycles.samples = 10
scene.cycles.sampling_pattern = 'TABULATED_SOBOL'
scene.cycles.light_sampling_threshold = 0.0
scene.cycles.use_adaptive_sampling = False
scene.cycles.use_light_tree = False
scene.cycles.blur_glossy = 0.0
scene.cycles.pixel_filter_type = 'GAUSSIAN'
scene.cycles.sample_clamp_indirect = 0.0
scene.view_settings.view_transform = 'Standard'
bpy.context.view_layer.update()
